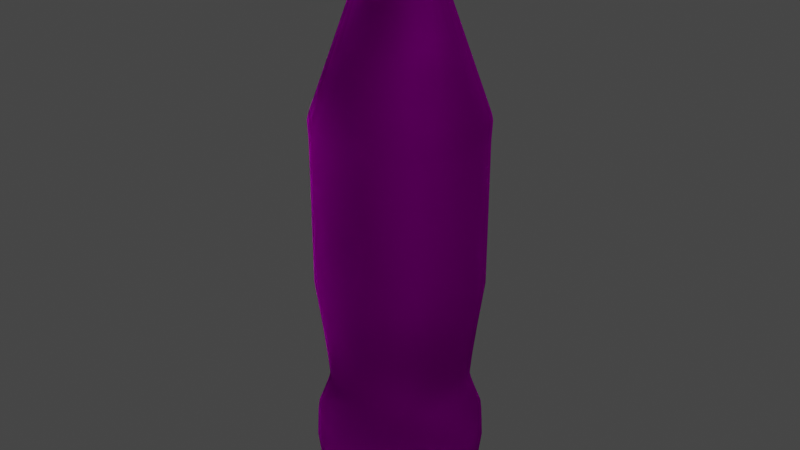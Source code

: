 # Source: Sprite.blend  (saved by Blender 3.5.10; exported with 4.5.12 LTS)
import bpy
from mathutils import Matrix  # noqa: F401  (used for matrix-valued properties, if any)

bpy.ops.wm.read_factory_settings(use_empty=True)
scene = bpy.context.scene
scene.name = 'Scene'

# ---- collections
col_collection = bpy.data.collections.new('Collection'); scene.collection.children.link(col_collection)

# ---- images (referenced by path relative to the original .blend; pixels are not part of the script)
import os
ASSET_DIR = os.environ.get("B2B_ASSET_DIR", "")  # directory of the original .blend (textures are referenced by path, not embedded)
HERE = os.path.dirname(os.path.abspath(__file__))  # packed textures are extracted next to this script under _unpacked/

def load_image(name, relpath, width, height, colorspace="sRGB"):
    """Load a texture the original file referenced (path relative to the .blend, or extracted next to this script)."""
    p = next((c for c in (os.path.join(HERE, relpath), os.path.join(ASSET_DIR, relpath)) if relpath and os.path.exists(c)), "")
    if p:
        img = bpy.data.images.load(p, check_existing=True)
        img.name = name
    else:  # same state as the original file: an image datablock whose file is absent (Cycles renders it pink)
        img = bpy.data.images.new(name, width, height)
        img.source = "FILE"
        img.filepath = "//" + (relpath or name)
    img.colorspace_settings.name = colorspace
    return img
img_spritelabel_jpg = load_image('Spritelabel.jpg', 'Spritelabel.jpg', 1024, 1024, 'sRGB')

# ---- materials (node trees are filled in below, after node groups)
mat_plastic = bpy.data.materials.new('Plastic')
mat_plastic.use_backface_culling = True
mat_plastic.use_transparent_shadow = False
mat_plastic.diffuse_color = (0.0277, 0.8, 0.0, 1.0)
mat_lid = bpy.data.materials.new('Lid')
mat_lid.use_transparent_shadow = False
mat_lid.diffuse_color = (0.007895, 0.1845, 0.0, 1.0)

# ---- material node trees
mat_plastic.use_nodes = True; mat_plastic.node_tree.nodes.clear()
_N = mat_plastic.node_tree.nodes; _L = mat_plastic.node_tree.links
n0 = _N.new('ShaderNodeOutputMaterial'); n0.name = 'Material Output'; n0.location = (346, 439)
n1 = _N.new('ShaderNodeBsdfGlass'); n1.name = 'Glass BSDF'; n1.location = (136, 446)
n1.distribution = 'BECKMANN'
n1.inputs[1].default_value = 1.0
n1.inputs[2].default_value = 1.45
n2 = _N.new('ShaderNodeTexImage'); n2.name = 'Image Texture'; n2.location = (-154, 426)
n2.image = img_spritelabel_jpg
_L.new(n1.outputs[0], n0.inputs[0])
_L.new(n2.outputs[0], n1.inputs[0])
n0.is_active_output = True

# ---- world
world_world = bpy.data.worlds.new('World'); scene.world = world_world
world_world.use_nodes = True; world_world.node_tree.nodes.clear()
_N = world_world.node_tree.nodes; _L = world_world.node_tree.links
n0 = _N.new('ShaderNodeOutputWorld'); n0.name = 'World Output'; n0.location = (300, 300)
n1 = _N.new('ShaderNodeBackground'); n1.name = 'Background'; n1.location = (10, 300)
n1.inputs[0].default_value = (0.05088, 0.05088, 0.05088, 1.0)
_L.new(n1.outputs[0], n0.inputs[0])
n0.is_active_output = True
world_world.color = (0.05088, 0.05088, 0.05088)
world_world.use_sun_shadow = False
world_world.sun_shadow_jitter_overblur = 0.0

# ---- lights
light_sun = bpy.data.lights.new('Sun', 'POINT')
light_sun.transmission_factor = 0.0
light_sun.energy = 1000.0
light_sun.shadow_soft_size = 0.125
light_sun.shadow_maximum_resolution = 0.006
light_sun.use_absolute_resolution = True

# ---- meshes
me_cylinder = bpy.data.meshes.new('Cylinder')
me_cylinder.from_pydata([(0.03482, 0.5051, -0.4761), (0.03482, 0.5051, 0.426), (0.1334, 0.4954, -0.4761), (0.1334, 0.4954, 0.426), (0.2281, 0.4667, -0.4761), (0.2281, 0.4667, 0.426), (0.3155, 0.42, -0.4761), (0.3155, 0.42, 0.426), (0.392, 0.3572, -0.4761), (0.392, 0.3572, 0.426), (0.4548, 0.2806, -0.4761), (0.4548, 0.2806, 0.426), (0.5015, 0.1933, -0.4761), (0.5015, 0.1933, 0.426), (0.5303, 0.09855, -0.4761), (0.5303, 0.09855, 0.426), (0.54, 1.18e-08, -0.4761), (0.54, 1.18e-08, 0.426), (0.5303, -0.09855, -0.4761), (0.5303, -0.09855, 0.426), (0.5015, -0.1933, -0.4761), (0.5015, -0.1933, 0.426), (0.4548, -0.2806, -0.4761), (0.4548, -0.2806, 0.426), (0.392, -0.3572, -0.4761), (0.392, -0.3572, 0.426), (0.3155, -0.42, -0.4761), (0.3155, -0.42, 0.426), (0.2281, -0.4667, -0.4761), (0.2281, -0.4667, 0.426), (0.1334, -0.4954, -0.4761), (0.1334, -0.4954, 0.426), (0.03482, -0.5051, -0.4761), (0.03482, -0.5051, 0.426), (-0.06373, -0.4954, -0.4761), (-0.06373, -0.4954, 0.426), (-0.1585, -0.4667, -0.4761), (-0.1585, -0.4667, 0.426), (-0.2458, -0.42, -0.4761), (-0.2458, -0.42, 0.426), (-0.3224, -0.3572, -0.4761), (-0.3224, -0.3572, 0.426), (-0.3852, -0.2806, -0.4761), (-0.3852, -0.2806, 0.426), (-0.4319, -0.1933, -0.4761), (-0.4319, -0.1933, 0.426), (-0.4606, -0.09855, -0.4761), (-0.4606, -0.09855, 0.426), (-0.4703, 1.18e-08, -0.4761), (-0.4703, 1.18e-08, 0.426), (-0.4606, 0.09855, -0.4761), (-0.4606, 0.09855, 0.426), (-0.4319, 0.1933, -0.4761), (-0.4319, 0.1933, 0.426), (-0.3852, 0.2806, -0.4761), (-0.3852, 0.2806, 0.426), (-0.3224, 0.3572, -0.4761), (-0.3224, 0.3572, 0.426), (-0.2458, 0.42, -0.4761), (-0.2458, 0.42, 0.426), (-0.1585, 0.4667, -0.4761), (-0.1585, 0.4667, 0.426), (-0.06373, 0.4954, -0.4761), (-0.06373, 0.4954, 0.426), (0.1345, 0.5012, 0.5434), (0.03482, 0.511, 0.5434), (0.2304, 0.4721, 0.5434), (0.3187, 0.4249, 0.5434), (0.3962, 0.3613, 0.5434), (0.4597, 0.2839, 0.5434), (0.5069, 0.1956, 0.5434), (0.536, 0.09969, 0.5434), (0.5458, 1.195e-08, 0.5434), (0.536, -0.09969, 0.5434), (0.5069, -0.1956, 0.5434), (0.4597, -0.2839, 0.5434), (0.3962, -0.3613, 0.5434), (0.3187, -0.4249, 0.5434), (0.2304, -0.4721, 0.5434), (0.1345, -0.5012, 0.5434), (0.03482, -0.511, 0.5434), (-0.06488, -0.5012, 0.5434), (-0.1607, -0.4721, 0.5434), (-0.2491, -0.4249, 0.5434), (-0.3265, -0.3613, 0.5434), (-0.3901, -0.2839, 0.5434), (-0.4373, -0.1956, 0.5434), (-0.4664, -0.09969, 0.5434), (-0.4762, 1.195e-08, 0.5434), (-0.4664, 0.09969, 0.5434), (-0.4373, 0.1956, 0.5434), (-0.3901, 0.2839, 0.5434), (-0.3265, 0.3613, 0.5434), (-0.2491, 0.4249, 0.5434), (-0.1607, 0.4721, 0.5434), (-0.06488, 0.5012, 0.5434), (0.07547, 0.2044, 1.39), (0.03482, 0.2084, 1.39), (0.1146, 0.1925, 1.39), (0.1506, 0.1733, 1.39), (0.1822, 0.1474, 1.39), (0.2081, 0.1158, 1.39), (0.2273, 0.07975, 1.39), (0.2392, 0.04066, 1.39), (0.2432, 4.874e-09, 1.39), (0.2392, -0.04066, 1.39), (0.2273, -0.07975, 1.39), (0.2081, -0.1158, 1.39), (0.1822, -0.1474, 1.39), (0.1506, -0.1733, 1.39), (0.1146, -0.1925, 1.39), (0.07547, -0.2044, 1.39), (0.03482, -0.2084, 1.39), (-0.00584, -0.2044, 1.39), (-0.04493, -0.1925, 1.39), (-0.08096, -0.1733, 1.39), (-0.1125, -0.1474, 1.39), (-0.1385, -0.1158, 1.39), (-0.1577, -0.07975, 1.39), (-0.1696, -0.04066, 1.39), (-0.1736, 4.874e-09, 1.39), (-0.1696, 0.04066, 1.39), (-0.1577, 0.07975, 1.39), (-0.1385, 0.1158, 1.39), (-0.1125, 0.1474, 1.39), (-0.08096, 0.1733, 1.39), (-0.04493, 0.1925, 1.39), (-0.00584, 0.2044, 1.39), (0.08488, 0.2517, 1.39), (0.03482, 0.2566, 1.39), (0.133, 0.2371, 1.39), (0.1774, 0.2134, 1.39), (0.2163, 0.1814, 1.39), (0.2482, 0.1426, 1.39), (0.2719, 0.0982, 1.39), (0.2865, 0.05006, 1.39), (0.2914, 6.541e-09, 1.39), (0.2865, -0.05006, 1.39), (0.2719, -0.0982, 1.39), (0.2482, -0.1426, 1.39), (0.2163, -0.1814, 1.39), (0.1774, -0.2134, 1.39), (0.133, -0.2371, 1.39), (0.08488, -0.2517, 1.39), (0.03482, -0.2566, 1.39), (-0.01525, -0.2517, 1.39), (-0.06338, -0.2371, 1.39), (-0.1077, -0.2134, 1.39), (-0.1466, -0.1814, 1.39), (-0.1785, -0.1426, 1.39), (-0.2023, -0.0982, 1.39), (-0.2169, -0.05006, 1.39), (-0.2218, 6.541e-09, 1.39), (-0.2169, 0.05006, 1.39), (-0.2023, 0.0982, 1.39), (-0.1785, 0.1426, 1.39), (-0.1466, 0.1814, 1.39), (-0.1077, 0.2134, 1.39), (-0.06338, 0.2371, 1.39), (-0.01525, 0.2517, 1.39), (0.07282, 0.1911, 1.427), (0.03482, 0.1948, 1.427), (0.1094, 0.18, 1.427), (0.1431, 0.162, 1.427), (0.1726, 0.1378, 1.427), (0.1968, 0.1082, 1.427), (0.2148, 0.07456, 1.427), (0.2259, 0.03801, 1.427), (0.2296, 6.541e-09, 1.427), (0.2259, -0.03801, 1.427), (0.2148, -0.07456, 1.427), (0.1968, -0.1082, 1.427), (0.1726, -0.1378, 1.427), (0.1431, -0.162, 1.427), (0.1094, -0.18, 1.427), (0.07282, -0.1911, 1.427), (0.03482, -0.1948, 1.427), (-0.003193, -0.1911, 1.427), (-0.03974, -0.18, 1.427), (-0.07342, -0.162, 1.427), (-0.1029, -0.1378, 1.427), (-0.1272, -0.1082, 1.427), (-0.1452, -0.07456, 1.427), (-0.1563, -0.03801, 1.427), (-0.16, 6.541e-09, 1.427), (-0.1563, 0.03801, 1.427), (-0.1452, 0.07456, 1.427), (-0.1272, 0.1082, 1.427), (-0.1029, 0.1378, 1.427), (-0.07342, 0.162, 1.427), (-0.03974, 0.18, 1.427), (-0.003193, 0.1911, 1.427), (0.08488, 0.2517, 1.427), (0.03482, 0.2566, 1.427), (0.133, 0.2371, 1.427), (0.1774, 0.2134, 1.427), (0.2163, 0.1814, 1.427), (0.2482, 0.1426, 1.427), (0.2719, 0.0982, 1.427), (0.2865, 0.05006, 1.427), (0.2914, 6.541e-09, 1.427), (0.2865, -0.05006, 1.427), (0.2719, -0.0982, 1.427), (0.2482, -0.1426, 1.427), (0.2163, -0.1814, 1.427), (0.1774, -0.2134, 1.427), (0.133, -0.2371, 1.427), (0.08488, -0.2517, 1.427), (0.03482, -0.2566, 1.427), (-0.01525, -0.2517, 1.427), (-0.06338, -0.2371, 1.427), (-0.1077, -0.2134, 1.427), (-0.1466, -0.1814, 1.427), (-0.1785, -0.1426, 1.427), (-0.2023, -0.0982, 1.427), (-0.2169, -0.05006, 1.427), (-0.2218, 6.541e-09, 1.427), (-0.2169, 0.05006, 1.427), (-0.2023, 0.0982, 1.427), (-0.1785, 0.1426, 1.427), (-0.1466, 0.1814, 1.427), (-0.1077, 0.2134, 1.427), (-0.06338, 0.2371, 1.427), (-0.01525, 0.2517, 1.427), (0.07282, 0.1911, 1.451), (0.03482, 0.1948, 1.451), (0.1094, 0.18, 1.451), (0.1431, 0.162, 1.451), (0.1726, 0.1378, 1.451), (0.1968, 0.1082, 1.451), (0.2148, 0.07456, 1.451), (0.2259, 0.03801, 1.451), (0.2296, 6.541e-09, 1.451), (0.2259, -0.03801, 1.451), (0.2148, -0.07456, 1.451), (0.1968, -0.1082, 1.451), (0.1726, -0.1378, 1.451), (0.1431, -0.162, 1.451), (0.1094, -0.18, 1.451), (0.07282, -0.1911, 1.451), (0.03482, -0.1948, 1.451), (-0.003193, -0.1911, 1.451), (-0.03974, -0.18, 1.451), (-0.07342, -0.162, 1.451), (-0.1029, -0.1378, 1.451), (-0.1272, -0.1082, 1.451), (-0.1452, -0.07456, 1.451), (-0.1563, -0.03801, 1.451), (-0.16, 6.541e-09, 1.451), (-0.1563, 0.03801, 1.451), (-0.1452, 0.07456, 1.451), (-0.1272, 0.1082, 1.451), (-0.1029, 0.1378, 1.451), (-0.07342, 0.162, 1.451), (-0.03974, 0.18, 1.451), (-0.003193, 0.1911, 1.451), (0.08041, 0.2292, 1.451), (0.03482, 0.2337, 1.451), (0.1242, 0.2159, 1.451), (0.1646, 0.1943, 1.451), (0.2001, 0.1652, 1.451), (0.2291, 0.1298, 1.451), (0.2507, 0.08943, 1.451), (0.264, 0.04559, 1.451), (0.2685, 8.124e-09, 1.451), (0.264, -0.04559, 1.451), (0.2507, -0.08943, 1.451), (0.2291, -0.1298, 1.451), (0.2001, -0.1652, 1.451), (0.1646, -0.1943, 1.451), (0.1242, -0.2159, 1.451), (0.08041, -0.2292, 1.451), (0.03482, -0.2337, 1.451), (-0.01078, -0.2292, 1.451), (-0.05461, -0.2159, 1.451), (-0.09502, -0.1943, 1.451), (-0.1304, -0.1652, 1.451), (-0.1595, -0.1298, 1.451), (-0.1811, -0.08943, 1.451), (-0.1944, -0.04559, 1.451), (-0.1989, 8.124e-09, 1.451), (-0.1944, 0.04559, 1.451), (-0.1811, 0.08943, 1.451), (-0.1595, 0.1298, 1.451), (-0.1304, 0.1652, 1.451), (-0.09502, 0.1943, 1.451), (-0.05461, 0.2159, 1.451), (-0.01078, 0.2292, 1.451), (0.08041, 0.2292, 1.688), (0.03482, 0.2337, 1.688), (0.1242, 0.2159, 1.688), (0.1646, 0.1943, 1.688), (0.2001, 0.1652, 1.688), (0.2291, 0.1298, 1.688), (0.2507, 0.08943, 1.688), (0.264, 0.04559, 1.688), (0.2685, 8.124e-09, 1.688), (0.264, -0.04559, 1.688), (0.2507, -0.08943, 1.688), (0.2291, -0.1298, 1.688), (0.2001, -0.1652, 1.688), (0.1646, -0.1943, 1.688), (0.1242, -0.2159, 1.688), (0.08041, -0.2292, 1.688), (0.03482, -0.2337, 1.688), (-0.01078, -0.2292, 1.688), (-0.05461, -0.2159, 1.688), (-0.09502, -0.1943, 1.688), (-0.1304, -0.1652, 1.688), (-0.1595, -0.1298, 1.688), (-0.1811, -0.08943, 1.688), (-0.1944, -0.04559, 1.688), (-0.1989, 8.124e-09, 1.688), (-0.1944, 0.04559, 1.688), (-0.1811, 0.08943, 1.688), (-0.1595, 0.1298, 1.688), (-0.1304, 0.1652, 1.688), (-0.09502, 0.1943, 1.688), (-0.05461, 0.2159, 1.688), (-0.01078, 0.2292, 1.688), (0.07819, 0.218, 1.704), (0.03482, 0.2223, 1.704), (0.1199, 0.2054, 1.704), (0.1583, 0.1848, 1.704), (0.192, 0.1572, 1.704), (0.2197, 0.1235, 1.704), (0.2402, 0.08507, 1.704), (0.2529, 0.04337, 1.704), (0.2571, 7.615e-09, 1.704), (0.2529, -0.04337, 1.704), (0.2402, -0.08507, 1.704), (0.2197, -0.1235, 1.704), (0.192, -0.1572, 1.704), (0.1583, -0.1848, 1.704), (0.1199, -0.2054, 1.704), (0.07819, -0.218, 1.704), (0.03482, -0.2223, 1.704), (-0.008555, -0.218, 1.704), (-0.05026, -0.2054, 1.704), (-0.08869, -0.1848, 1.704), (-0.1224, -0.1572, 1.704), (-0.15, -0.1235, 1.704), (-0.1706, -0.08507, 1.704), (-0.1832, -0.04337, 1.704), (-0.1875, 7.615e-09, 1.704), (-0.1832, 0.04337, 1.704), (-0.1706, 0.08507, 1.704), (-0.15, 0.1235, 1.704), (-0.1224, 0.1572, 1.704), (-0.08869, 0.1848, 1.704), (-0.05026, 0.2054, 1.704), (-0.008555, 0.218, 1.704), (0.03482, 0.4664, -0.7699), (0.1258, 0.4574, -0.7699), (0.2133, 0.4309, -0.7699), (0.2939, 0.3878, -0.7699), (0.3646, 0.3298, -0.7699), (0.4226, 0.2591, -0.7699), (0.4657, 0.1785, -0.7699), (0.4922, 0.09099, -0.7699), (0.5012, 1.075e-08, -0.7699), (0.4922, -0.09099, -0.7699), (0.4657, -0.1785, -0.7699), (0.4226, -0.2591, -0.7699), (0.3646, -0.3298, -0.7699), (0.2939, -0.3878, -0.7699), (0.2133, -0.4309, -0.7699), (0.1258, -0.4574, -0.7699), (0.03482, -0.4664, -0.7699), (-0.05617, -0.4574, -0.7699), (-0.1437, -0.4309, -0.7699), (-0.2243, -0.3878, -0.7699), (-0.295, -0.3298, -0.7699), (-0.353, -0.2591, -0.7699), (-0.3961, -0.1785, -0.7699), (-0.4226, -0.09099, -0.7699), (-0.4316, 1.075e-08, -0.7699), (-0.4226, 0.09099, -0.7699), (-0.3961, 0.1785, -0.7699), (-0.353, 0.2591, -0.7699), (-0.295, 0.3298, -0.7699), (-0.2243, 0.3878, -0.7699), (-0.1437, 0.4309, -0.7699), (-0.05617, 0.4574, -0.7699), (0.03482, 0.4411, -0.9867), (0.1209, 0.4326, -0.9867), (0.2036, 0.4075, -0.9867), (0.2799, 0.3667, -0.9867), (0.3467, 0.3119, -0.9867), (0.4015, 0.245, -0.9867), (0.4423, 0.1688, -0.9867), (0.4674, 0.08605, -0.9867), (0.4759, 1.032e-08, -0.9867), (0.4674, -0.08605, -0.9867), (0.4423, -0.1688, -0.9867), (0.4015, -0.245, -0.9867), (0.3467, -0.3119, -0.9867), (0.2799, -0.3667, -0.9867), (0.2036, -0.4075, -0.9867), (0.1209, -0.4326, -0.9867), (0.03482, -0.4411, -0.9867), (-0.05123, -0.4326, -0.9867), (-0.134, -0.4075, -0.9867), (-0.2102, -0.3667, -0.9867), (-0.2771, -0.3119, -0.9867), (-0.3319, -0.245, -0.9867), (-0.3727, -0.1688, -0.9867), (-0.3978, -0.08605, -0.9867), (-0.4062, 1.032e-08, -0.9867), (-0.3978, 0.08605, -0.9867), (-0.3727, 0.1688, -0.9867), (-0.3319, 0.245, -0.9867), (-0.2771, 0.3119, -0.9867), (-0.2102, 0.3667, -0.9867), (-0.134, 0.4075, -0.9867), (-0.05123, 0.4326, -0.9867), (0.03482, 0.4282, -1.14), (0.1184, 0.42, -1.14), (0.1987, 0.3956, -1.14), (0.2727, 0.356, -1.14), (0.3376, 0.3028, -1.14), (0.3909, 0.2379, -1.14), (0.4304, 0.1639, -1.14), (0.4548, 0.08354, -1.14), (0.463, 1.013e-08, -1.14), (0.4548, -0.08354, -1.14), (0.4304, -0.1639, -1.14), (0.3909, -0.2379, -1.14), (0.3376, -0.3028, -1.14), (0.2727, -0.356, -1.14), (0.1987, -0.3956, -1.14), (0.1184, -0.42, -1.14), (0.03482, -0.4282, -1.14), (-0.04872, -0.42, -1.14), (-0.1291, -0.3956, -1.14), (-0.2031, -0.356, -1.14), (-0.268, -0.3028, -1.14), (-0.3212, -0.2379, -1.14), (-0.3608, -0.1639, -1.14), (-0.3852, -0.08354, -1.14), (-0.3934, 1.013e-08, -1.14), (-0.3852, 0.08354, -1.14), (-0.3608, 0.1639, -1.14), (-0.3212, 0.2379, -1.14), (-0.268, 0.3028, -1.14), (-0.2031, 0.356, -1.14), (-0.1291, 0.3956, -1.14), (-0.04872, 0.42, -1.14), (0.03482, 0.4441, -1.209), (0.1215, 0.4356, -1.209), (0.2048, 0.4103, -1.209), (0.2816, 0.3693, -1.209), (0.3489, 0.3141, -1.209), (0.4041, 0.2467, -1.209), (0.4451, 0.17, -1.209), (0.4704, 0.08665, -1.209), (0.479, 1.043e-08, -1.209), (0.4704, -0.08665, -1.209), (0.4451, -0.17, -1.209), (0.4041, -0.2467, -1.209), (0.3489, -0.3141, -1.209), (0.2816, -0.3693, -1.209), (0.2048, -0.4103, -1.209), (0.1215, -0.4356, -1.209), (0.03482, -0.4441, -1.209), (-0.05183, -0.4356, -1.209), (-0.1351, -0.4103, -1.209), (-0.2119, -0.3693, -1.209), (-0.2792, -0.3141, -1.209), (-0.3345, -0.2467, -1.209), (-0.3755, -0.17, -1.209), (-0.4008, -0.08665, -1.209), (-0.4093, 1.043e-08, -1.209), (-0.4008, 0.08665, -1.209), (-0.3755, 0.17, -1.209), (-0.3345, 0.2467, -1.209), (-0.2792, 0.3141, -1.209), (-0.2119, 0.3693, -1.209), (-0.1351, 0.4103, -1.209), (-0.05183, 0.4356, -1.209), (0.03482, 0.4735, -1.293), (0.1272, 0.4644, -1.293), (0.216, 0.4375, -1.293), (0.2979, 0.3937, -1.293), (0.3696, 0.3348, -1.293), (0.4285, 0.2631, -1.293), (0.4723, 0.1812, -1.293), (0.4992, 0.09238, -1.293), (0.5083, 1.186e-08, -1.293), (0.4992, -0.09238, -1.293), (0.4723, -0.1812, -1.293), (0.4285, -0.2631, -1.293), (0.3696, -0.3348, -1.293), (0.2979, -0.3937, -1.293), (0.216, -0.4375, -1.293), (0.1272, -0.4644, -1.293), (0.03482, -0.4735, -1.293), (-0.05756, -0.4644, -1.293), (-0.1464, -0.4375, -1.293), (-0.2283, -0.3937, -1.293), (-0.3, -0.3348, -1.293), (-0.3589, -0.2631, -1.293), (-0.4027, -0.1812, -1.293), (-0.4296, -0.09238, -1.293), (-0.4387, 1.186e-08, -1.293), (-0.4296, 0.09238, -1.293), (-0.4027, 0.1812, -1.293), (-0.3589, 0.2631, -1.293), (-0.3, 0.3348, -1.293), (-0.2283, 0.3937, -1.293), (-0.1464, 0.4375, -1.293), (-0.05756, 0.4644, -1.293), (0.03482, 0.5104, -1.387), (0.1344, 0.5006, -1.387), (0.2302, 0.4716, -1.387), (0.3184, 0.4244, -1.387), (0.3958, 0.3609, -1.387), (0.4592, 0.2836, -1.387), (0.5064, 0.1953, -1.387), (0.5355, 0.09958, -1.387), (0.5453, 1.272e-08, -1.387), (0.5355, -0.09958, -1.387), (0.5064, -0.1953, -1.387), (0.4592, -0.2836, -1.387), (0.3958, -0.3609, -1.387), (0.3184, -0.4244, -1.387), (0.2302, -0.4716, -1.387), (0.1344, -0.5006, -1.387), (0.03482, -0.5104, -1.387), (-0.06477, -0.5006, -1.387), (-0.1605, -0.4716, -1.387), (-0.2488, -0.4244, -1.387), (-0.3261, -0.3609, -1.387), (-0.3896, -0.2836, -1.387), (-0.4368, -0.1953, -1.387), (-0.4658, -0.09958, -1.387), (-0.4756, 1.272e-08, -1.387), (-0.4658, 0.09958, -1.387), (-0.4368, 0.1953, -1.387), (-0.3896, 0.2836, -1.387), (-0.3261, 0.3609, -1.387), (-0.2488, 0.4244, -1.387), (-0.1605, 0.4716, -1.387), (-0.06477, 0.5006, -1.387), (0.03482, 0.5197, -1.574), (0.1362, 0.5097, -1.574), (0.2337, 0.4801, -1.574), (0.3235, 0.4321, -1.574), (0.4023, 0.3675, -1.574), (0.4669, 0.2887, -1.574), (0.5149, 0.1989, -1.574), (0.5445, 0.1014, -1.574), (0.5545, 1.308e-08, -1.574), (0.5445, -0.1014, -1.574), (0.5149, -0.1989, -1.574), (0.4669, -0.2887, -1.574), (0.4023, -0.3675, -1.574), (0.3235, -0.4321, -1.574), (0.2337, -0.4801, -1.574), (0.1362, -0.5097, -1.574), (0.03482, -0.5197, -1.574), (-0.06657, -0.5097, -1.574), (-0.1641, -0.4801, -1.574), (-0.2539, -0.4321, -1.574), (-0.3326, -0.3675, -1.574), (-0.3973, -0.2887, -1.574), (-0.4453, -0.1989, -1.574), (-0.4749, -0.1014, -1.574), (-0.4849, 1.308e-08, -1.574), (-0.4749, 0.1014, -1.574), (-0.4453, 0.1989, -1.574), (-0.3973, 0.2887, -1.574), (-0.3326, 0.3675, -1.574), (-0.2539, 0.4321, -1.574), (-0.1641, 0.4801, -1.574), (-0.06657, 0.5097, -1.574), (0.03482, 0.5129, -1.612), (0.1349, 0.503, -1.612), (0.2234, 0.4552, -1.798), (0.3086, 0.4097, -1.798), (0.3832, 0.3484, -1.798), (0.4445, 0.2737, -1.798), (0.49, 0.1886, -1.798), (0.5378, 0.1001, -1.612), (0.5477, 1.387e-08, -1.612), (0.5378, -0.1001, -1.612), (0.49, -0.1886, -1.798), (0.4445, -0.2737, -1.798), (0.3832, -0.3484, -1.798), (0.3086, -0.4097, -1.798), (0.2234, -0.4552, -1.798), (0.1349, -0.503, -1.612), (0.03482, -0.5129, -1.612), (-0.06524, -0.503, -1.612), (-0.1537, -0.4552, -1.798), (-0.2389, -0.4097, -1.798), (-0.3136, -0.3484, -1.798), (-0.3749, -0.2737, -1.798), (-0.4204, -0.1886, -1.798), (-0.4682, -0.1001, -1.612), (-0.4781, 1.387e-08, -1.612), (-0.4682, 0.1001, -1.612), (-0.4204, 0.1886, -1.798), (-0.3749, 0.2737, -1.798), (-0.3136, 0.3484, -1.798), (-0.2389, 0.4097, -1.798), (-0.1537, 0.4552, -1.798), (-0.06524, 0.503, -1.612), (0.03482, 0.3027, -1.873), (0.09388, 0.2969, -1.873), (0.2119, 0.4275, -1.88), (0.2919, 0.3847, -1.88), (0.362, 0.3272, -1.88), (0.4195, 0.2571, -1.88), (0.4623, 0.1771, -1.88), (0.3317, 0.05906, -1.873), (0.3376, 8.045e-09, -1.873), (0.3317, -0.05906, -1.873), (0.4623, -0.1771, -1.88), (0.4195, -0.2571, -1.88), (0.362, -0.3272, -1.88), (0.2919, -0.3847, -1.88), (0.2119, -0.4275, -1.88), (0.09388, -0.2969, -1.873), (0.03482, -0.3027, -1.873), (-0.02425, -0.2969, -1.873), (-0.1423, -0.4275, -1.88), (-0.2223, -0.3847, -1.88), (-0.2924, -0.3272, -1.88), (-0.3499, -0.2571, -1.88), (-0.3927, -0.1771, -1.88), (-0.2621, -0.05906, -1.873), (-0.2679, 8.045e-09, -1.873), (-0.2621, 0.05906, -1.873), (-0.3927, 0.1771, -1.88), (-0.3499, 0.2571, -1.88), (-0.2924, 0.3272, -1.88), (-0.2223, 0.3847, -1.88), (-0.1423, 0.4275, -1.88), (-0.02425, 0.2969, -1.873), (0.03482, 0.08397, -1.919), (0.04419, 0.08305, -1.919), (0.0532, 0.08032, -1.919), (0.06151, 0.07588, -1.919), (0.06879, 0.0699, -1.919), (0.07477, 0.06262, -1.919), (0.07921, 0.05431, -1.919), (0.08194, 0.0453, -1.919), (0.08287, 0.03592, -1.919), (0.08194, 0.02655, -1.919), (0.07921, 0.01753, -1.919), (0.07477, 0.009227, -1.919), (0.06879, 0.001946, -1.919), (0.06151, -0.00403, -1.919), (0.0532, -0.00847, -1.919), (0.04419, -0.0112, -1.919), (0.03482, -0.01213, -1.919), (0.02544, -0.0112, -1.919), (0.01643, -0.00847, -1.919), (0.008119, -0.00403, -1.919), (0.000838, 0.001946, -1.919), (-0.005138, 0.009227, -1.919), (-0.009578, 0.01753, -1.919), (-0.01231, 0.02655, -1.919), (-0.01324, 0.03592, -1.919), (-0.01231, 0.0453, -1.919), (-0.009578, 0.05431, -1.919), (-0.005138, 0.06262, -1.919), (0.000838, 0.0699, -1.919), (0.008119, 0.07588, -1.919), (0.01643, 0.08032, -1.919), (0.02544, 0.08305, -1.919), (0.03482, 0.2388, -1.903), (0.0814, 0.2342, -1.903), (0.1769, 0.3429, -1.955), (0.241, 0.3086, -1.955), (0.2973, 0.2625, -1.955), (0.3435, 0.2062, -1.955), (0.3778, 0.1421, -1.955), (0.269, 0.04658, -1.903), (0.2736, 7.99e-09, -1.903), (0.269, -0.04658, -1.903), (0.3778, -0.1421, -1.955), (0.3435, -0.2062, -1.955), (0.2973, -0.2625, -1.955), (0.241, -0.3086, -1.955), (0.1769, -0.3429, -1.955), (0.0814, -0.2342, -1.903), (0.03482, -0.2388, -1.903), (-0.01177, -0.2342, -1.903), (-0.1072, -0.3429, -1.955), (-0.1714, -0.3086, -1.955), (-0.2277, -0.2625, -1.955), (-0.2738, -0.2062, -1.955), (-0.3081, -0.1421, -1.955), (-0.1994, -0.04658, -1.903), (-0.204, 7.99e-09, -1.903), (-0.1994, 0.04658, -1.903), (-0.3081, 0.1421, -1.955), (-0.2738, 0.2062, -1.955), (-0.2277, 0.2625, -1.955), (-0.1714, 0.3086, -1.955), (-0.1072, 0.3429, -1.955), (-0.01177, 0.2342, -1.903), (0.1246, 0.2168, -1.956), (0.1652, 0.1951, -1.956), (0.2008, 0.1659, -1.956), (0.2299, 0.1304, -1.956), (0.2516, 0.08981, -1.956), (0.2516, -0.08981, -1.956), (0.2299, -0.1304, -1.956), (0.2008, -0.1659, -1.956), (0.1652, -0.1951, -1.956), (0.1246, -0.2168, -1.956), (-0.055, -0.2168, -1.956), (-0.09557, -0.1951, -1.956), (-0.1311, -0.1659, -1.956), (-0.1603, -0.1304, -1.956), (-0.182, -0.08981, -1.956), (-0.182, 0.08981, -1.956), (-0.1603, 0.1304, -1.956), (-0.1311, 0.1659, -1.956), (-0.09557, 0.1951, -1.956), (-0.055, 0.2168, -1.956), (0.2177, -0.4415, -1.843), (0.3002, -0.3972, -1.839), (0.1229, 0.4428, -1.752), (0.03482, 0.4078, -1.756), (-0.303, 0.3378, -1.839), (-0.3624, 0.2654, -1.839), (0.1229, -0.4428, -1.752), (0.2177, 0.4415, -1.843), (-0.2306, 0.3972, -1.839), (0.03482, -0.4078, -1.756), (0.3002, 0.3972, -1.839), (-0.1481, 0.4415, -1.843), (-0.05326, -0.4428, -1.752), (0.3726, 0.3378, -1.839), (-0.05326, 0.4428, -1.752), (-0.1481, -0.4415, -1.843), (0.432, 0.2654, -1.839), (-0.2306, -0.3972, -1.839), (0.4764, 0.1829, -1.843), (-0.303, -0.3378, -1.839), (0.4776, 0.08807, -1.752), (-0.3624, -0.2654, -1.839), (0.4426, 1.096e-08, -1.756), (-0.4067, -0.1829, -1.843), (0.4776, -0.08807, -1.752), (-0.4079, -0.08807, -1.752), (0.4764, -0.1829, -1.843), (-0.373, 1.096e-08, -1.756), (0.432, -0.2654, -1.839), (-0.4079, 0.08807, -1.752), (0.3726, -0.3378, -1.839), (-0.4067, 0.1829, -1.843)], [], [(0, 1, 3, 2), (2, 3, 5, 4), (4, 5, 7, 6), (6, 7, 9, 8), (8, 9, 11, 10), (10, 11, 13, 12), (12, 13, 15, 14), (14, 15, 17, 16), (16, 17, 19, 18), (18, 19, 21, 20), (20, 21, 23, 22), (22, 23, 25, 24), (24, 25, 27, 26), (26, 27, 29, 28), (28, 29, 31, 30), (30, 31, 33, 32), (32, 33, 35, 34), (34, 35, 37, 36), (36, 37, 39, 38), (38, 39, 41, 40), (40, 41, 43, 42), (42, 43, 45, 44), (44, 45, 47, 46), (46, 47, 49, 48), (48, 49, 51, 50), (50, 51, 53, 52), (52, 53, 55, 54), (54, 55, 57, 56), (56, 57, 59, 58), (58, 59, 61, 60), (21, 19, 73, 74), (60, 61, 63, 62), (62, 63, 1, 0), (12, 14, 359, 358), (91, 90, 122, 123), (39, 37, 82, 83), (57, 55, 91, 92), (13, 11, 69, 70), (31, 29, 78, 79), (49, 47, 87, 88), (5, 3, 64, 66), (23, 21, 74, 75), (41, 39, 83, 84), (59, 57, 92, 93), (15, 13, 70, 71), (33, 31, 79, 80), (51, 49, 88, 89), (7, 5, 66, 67), (25, 23, 75, 76), (43, 41, 84, 85), (61, 59, 93, 94), (17, 15, 71, 72), (35, 33, 80, 81), (53, 51, 89, 90), (9, 7, 67, 68), (27, 25, 76, 77), (45, 43, 85, 86), (63, 61, 94, 95), (19, 17, 72, 73), (37, 35, 81, 82), (55, 53, 90, 91), (11, 9, 68, 69), (29, 27, 77, 78), (47, 45, 86, 87), (3, 1, 65, 64), (1, 63, 95, 65), (126, 125, 157, 158), (78, 77, 109, 110), (64, 65, 97, 96), (92, 91, 123, 124), (79, 78, 110, 111), (66, 64, 96, 98), (93, 92, 124, 125), (80, 79, 111, 112), (67, 66, 98, 99), (94, 93, 125, 126), (81, 80, 112, 113), (68, 67, 99, 100), (95, 94, 126, 127), (82, 81, 113, 114), (69, 68, 100, 101), (65, 95, 127, 97), (83, 82, 114, 115), (70, 69, 101, 102), (84, 83, 115, 116), (71, 70, 102, 103), (85, 84, 116, 117), (72, 71, 103, 104), (86, 85, 117, 118), (73, 72, 104, 105), (87, 86, 118, 119), (74, 73, 105, 106), (88, 87, 119, 120), (75, 74, 106, 107), (89, 88, 120, 121), (76, 75, 107, 108), (90, 89, 121, 122), (77, 76, 108, 109), (148, 147, 211, 212), (113, 112, 144, 145), (100, 99, 131, 132), (127, 126, 158, 159), (114, 113, 145, 146), (101, 100, 132, 133), (97, 127, 159, 129), (115, 114, 146, 147), (102, 101, 133, 134), (116, 115, 147, 148), (103, 102, 134, 135), (117, 116, 148, 149), (104, 103, 135, 136), (118, 117, 149, 150), (105, 104, 136, 137), (119, 118, 150, 151), (106, 105, 137, 138), (120, 119, 151, 152), (107, 106, 138, 139), (121, 120, 152, 153), (108, 107, 139, 140), (122, 121, 153, 154), (109, 108, 140, 141), (123, 122, 154, 155), (110, 109, 141, 142), (96, 97, 129, 128), (124, 123, 155, 156), (111, 110, 142, 143), (98, 96, 128, 130), (125, 124, 156, 157), (112, 111, 143, 144), (99, 98, 130, 131), (172, 171, 235, 236), (135, 134, 198, 199), (149, 148, 212, 213), (136, 135, 199, 200), (150, 149, 213, 214), (137, 136, 200, 201), (151, 150, 214, 215), (138, 137, 201, 202), (152, 151, 215, 216), (139, 138, 202, 203), (153, 152, 216, 217), (140, 139, 203, 204), (154, 153, 217, 218), (141, 140, 204, 205), (155, 154, 218, 219), (142, 141, 205, 206), (128, 129, 193, 192), (156, 155, 219, 220), (143, 142, 206, 207), (130, 128, 192, 194), (157, 156, 220, 221), (144, 143, 207, 208), (131, 130, 194, 195), (158, 157, 221, 222), (145, 144, 208, 209), (132, 131, 195, 196), (159, 158, 222, 223), (146, 145, 209, 210), (133, 132, 196, 197), (129, 159, 223, 193), (147, 146, 210, 211), (134, 133, 197, 198), (161, 160, 192, 193), (160, 162, 194, 192), (162, 163, 195, 194), (163, 164, 196, 195), (164, 165, 197, 196), (165, 166, 198, 197), (166, 167, 199, 198), (167, 168, 200, 199), (168, 169, 201, 200), (169, 170, 202, 201), (170, 171, 203, 202), (171, 172, 204, 203), (172, 173, 205, 204), (173, 174, 206, 205), (174, 175, 207, 206), (175, 176, 208, 207), (176, 177, 209, 208), (177, 178, 210, 209), (178, 179, 211, 210), (179, 180, 212, 211), (180, 181, 213, 212), (181, 182, 214, 213), (182, 183, 215, 214), (183, 184, 216, 215), (184, 185, 217, 216), (185, 186, 218, 217), (186, 187, 219, 218), (187, 188, 220, 219), (188, 189, 221, 220), (189, 190, 222, 221), (190, 191, 223, 222), (191, 161, 193, 223), (239, 238, 270, 271), (186, 185, 249, 250), (173, 172, 236, 237), (187, 186, 250, 251), (174, 173, 237, 238), (160, 161, 225, 224), (188, 187, 251, 252), (175, 174, 238, 239), (162, 160, 224, 226), (189, 188, 252, 253), (176, 175, 239, 240), (163, 162, 226, 227), (190, 189, 253, 254), (177, 176, 240, 241), (164, 163, 227, 228), (191, 190, 254, 255), (178, 177, 241, 242), (165, 164, 228, 229), (161, 191, 255, 225), (179, 178, 242, 243), (166, 165, 229, 230), (180, 179, 243, 244), (167, 166, 230, 231), (181, 180, 244, 245), (168, 167, 231, 232), (182, 181, 245, 246), (169, 168, 232, 233), (183, 182, 246, 247), (170, 169, 233, 234), (184, 183, 247, 248), (171, 170, 234, 235), (185, 184, 248, 249), (274, 273, 305, 306), (226, 224, 256, 258), (253, 252, 284, 285), (240, 239, 271, 272), (227, 226, 258, 259), (254, 253, 285, 286), (241, 240, 272, 273), (228, 227, 259, 260), (255, 254, 286, 287), (242, 241, 273, 274), (229, 228, 260, 261), (225, 255, 287, 257), (243, 242, 274, 275), (230, 229, 261, 262), (244, 243, 275, 276), (231, 230, 262, 263), (245, 244, 276, 277), (232, 231, 263, 264), (246, 245, 277, 278), (233, 232, 264, 265), (247, 246, 278, 279), (234, 233, 265, 266), (248, 247, 279, 280), (235, 234, 266, 267), (249, 248, 280, 281), (236, 235, 267, 268), (250, 249, 281, 282), (237, 236, 268, 269), (251, 250, 282, 283), (238, 237, 269, 270), (224, 225, 257, 256), (252, 251, 283, 284), (309, 308, 340, 341), (261, 260, 292, 293), (257, 287, 319, 289), (275, 274, 306, 307), (262, 261, 293, 294), (276, 275, 307, 308), (263, 262, 294, 295), (277, 276, 308, 309), (264, 263, 295, 296), (278, 277, 309, 310), (265, 264, 296, 297), (279, 278, 310, 311), (266, 265, 297, 298), (280, 279, 311, 312), (267, 266, 298, 299), (281, 280, 312, 313), (268, 267, 299, 300), (282, 281, 313, 314), (269, 268, 300, 301), (283, 282, 314, 315), (270, 269, 301, 302), (256, 257, 289, 288), (284, 283, 315, 316), (271, 270, 302, 303), (258, 256, 288, 290), (285, 284, 316, 317), (272, 271, 303, 304), (259, 258, 290, 291), (286, 285, 317, 318), (273, 272, 304, 305), (260, 259, 291, 292), (287, 286, 318, 319), (320, 321, 351, 350, 349, 348, 347, 346, 345, 344, 343, 342, 341, 340, 339, 338, 337, 336, 335, 334, 333, 332, 331, 330, 329, 328, 327, 326, 325, 324, 323, 322), (296, 295, 327, 328), (310, 309, 341, 342), (297, 296, 328, 329), (311, 310, 342, 343), (298, 297, 329, 330), (312, 311, 343, 344), (299, 298, 330, 331), (313, 312, 344, 345), (300, 299, 331, 332), (314, 313, 345, 346), (301, 300, 332, 333), (315, 314, 346, 347), (302, 301, 333, 334), (288, 289, 321, 320), (316, 315, 347, 348), (303, 302, 334, 335), (290, 288, 320, 322), (317, 316, 348, 349), (304, 303, 335, 336), (291, 290, 322, 323), (318, 317, 349, 350), (305, 304, 336, 337), (292, 291, 323, 324), (319, 318, 350, 351), (306, 305, 337, 338), (293, 292, 324, 325), (289, 319, 351, 321), (307, 306, 338, 339), (294, 293, 325, 326), (308, 307, 339, 340), (295, 294, 326, 327), (355, 356, 388, 387), (30, 32, 368, 367), (48, 50, 377, 376), (4, 6, 355, 354), (22, 24, 364, 363), (40, 42, 373, 372), (58, 60, 382, 381), (14, 16, 360, 359), (32, 34, 369, 368), (50, 52, 378, 377), (6, 8, 356, 355), (24, 26, 365, 364), (42, 44, 374, 373), (60, 62, 383, 382), (16, 18, 361, 360), (34, 36, 370, 369), (52, 54, 379, 378), (8, 10, 357, 356), (26, 28, 366, 365), (44, 46, 375, 374), (0, 2, 353, 352), (62, 0, 352, 383), (18, 20, 362, 361), (36, 38, 371, 370), (54, 56, 380, 379), (10, 12, 358, 357), (28, 30, 367, 366), (46, 48, 376, 375), (2, 4, 354, 353), (20, 22, 363, 362), (38, 40, 372, 371), (56, 58, 381, 380), (390, 391, 423, 422), (382, 383, 415, 414), (369, 370, 402, 401), (356, 357, 389, 388), (383, 352, 384, 415), (370, 371, 403, 402), (357, 358, 390, 389), (371, 372, 404, 403), (358, 359, 391, 390), (372, 373, 405, 404), (359, 360, 392, 391), (373, 374, 406, 405), (360, 361, 393, 392), (374, 375, 407, 406), (361, 362, 394, 393), (375, 376, 408, 407), (362, 363, 395, 394), (376, 377, 409, 408), (363, 364, 396, 395), (377, 378, 410, 409), (364, 365, 397, 396), (378, 379, 411, 410), (365, 366, 398, 397), (352, 353, 385, 384), (379, 380, 412, 411), (366, 367, 399, 398), (353, 354, 386, 385), (380, 381, 413, 412), (367, 368, 400, 399), (354, 355, 387, 386), (381, 382, 414, 413), (368, 369, 401, 400), (425, 426, 458, 457), (404, 405, 437, 436), (391, 392, 424, 423), (405, 406, 438, 437), (392, 393, 425, 424), (406, 407, 439, 438), (393, 394, 426, 425), (407, 408, 440, 439), (394, 395, 427, 426), (408, 409, 441, 440), (395, 396, 428, 427), (409, 410, 442, 441), (396, 397, 429, 428), (410, 411, 443, 442), (397, 398, 430, 429), (384, 385, 417, 416), (411, 412, 444, 443), (398, 399, 431, 430), (385, 386, 418, 417), (412, 413, 445, 444), (399, 400, 432, 431), (386, 387, 419, 418), (413, 414, 446, 445), (400, 401, 433, 432), (387, 388, 420, 419), (414, 415, 447, 446), (401, 402, 434, 433), (388, 389, 421, 420), (415, 384, 416, 447), (402, 403, 435, 434), (389, 390, 422, 421), (403, 404, 436, 435), (460, 461, 493, 492), (439, 440, 472, 471), (426, 427, 459, 458), (440, 441, 473, 472), (427, 428, 460, 459), (441, 442, 474, 473), (428, 429, 461, 460), (442, 443, 475, 474), (429, 430, 462, 461), (416, 417, 449, 448), (443, 444, 476, 475), (430, 431, 463, 462), (417, 418, 450, 449), (444, 445, 477, 476), (431, 432, 464, 463), (418, 419, 451, 450), (445, 446, 478, 477), (432, 433, 465, 464), (419, 420, 452, 451), (446, 447, 479, 478), (433, 434, 466, 465), (420, 421, 453, 452), (447, 416, 448, 479), (434, 435, 467, 466), (421, 422, 454, 453), (435, 436, 468, 467), (422, 423, 455, 454), (436, 437, 469, 468), (423, 424, 456, 455), (437, 438, 470, 469), (424, 425, 457, 456), (438, 439, 471, 470), (495, 496, 528, 527), (474, 475, 507, 506), (461, 462, 494, 493), (448, 449, 481, 480), (475, 476, 508, 507), (462, 463, 495, 494), (449, 450, 482, 481), (476, 477, 509, 508), (463, 464, 496, 495), (450, 451, 483, 482), (477, 478, 510, 509), (464, 465, 497, 496), (451, 452, 484, 483), (478, 479, 511, 510), (465, 466, 498, 497), (452, 453, 485, 484), (479, 448, 480, 511), (466, 467, 499, 498), (453, 454, 486, 485), (467, 468, 500, 499), (454, 455, 487, 486), (468, 469, 501, 500), (455, 456, 488, 487), (469, 470, 502, 501), (456, 457, 489, 488), (470, 471, 503, 502), (457, 458, 490, 489), (471, 472, 504, 503), (458, 459, 491, 490), (472, 473, 505, 504), (459, 460, 492, 491), (473, 474, 506, 505), (519, 520, 552, 551), (482, 483, 515, 514), (509, 510, 542, 541), (496, 497, 529, 528), (483, 484, 516, 515), (510, 511, 543, 542), (497, 498, 530, 529), (484, 485, 517, 516), (511, 480, 512, 543), (498, 499, 531, 530), (485, 486, 518, 517), (499, 500, 532, 531), (486, 487, 519, 518), (500, 501, 533, 532), (487, 488, 520, 519), (501, 502, 534, 533), (488, 489, 521, 520), (502, 503, 535, 534), (489, 490, 522, 521), (503, 504, 536, 535), (490, 491, 523, 522), (504, 505, 537, 536), (491, 492, 524, 523), (505, 506, 538, 537), (492, 493, 525, 524), (506, 507, 539, 538), (493, 494, 526, 525), (480, 481, 513, 512), (507, 508, 540, 539), (494, 495, 527, 526), (481, 482, 514, 513), (508, 509, 541, 540), (554, 555, 587, 586), (533, 534, 566, 565), (520, 521, 553, 552), (534, 535, 567, 566), (521, 522, 554, 553), (535, 536, 568, 567), (522, 523, 555, 554), (536, 537, 569, 568), (523, 524, 556, 555), (537, 538, 570, 569), (524, 525, 557, 556), (538, 539, 571, 570), (525, 526, 558, 557), (512, 513, 545, 544), (539, 540, 572, 571), (526, 527, 559, 558), (513, 514, 546, 545), (540, 541, 573, 572), (527, 528, 560, 559), (514, 515, 547, 546), (541, 542, 574, 573), (528, 529, 561, 560), (515, 516, 548, 547), (542, 543, 575, 574), (529, 530, 562, 561), (516, 517, 549, 548), (543, 512, 544, 575), (530, 531, 563, 562), (517, 518, 550, 549), (531, 532, 564, 563), (518, 519, 551, 550), (532, 533, 565, 564), (725, 724, 622, 621), (568, 569, 601, 600), (555, 556, 588, 587), (569, 570, 602, 601), (556, 557, 589, 588), (570, 571, 603, 602), (557, 558, 590, 589), (544, 545, 577, 576), (571, 572, 604, 603), (558, 559, 591, 590), (545, 546, 578, 577), (572, 573, 605, 604), (559, 560, 592, 591), (546, 547, 579, 578), (573, 574, 606, 605), (560, 561, 593, 592), (547, 548, 580, 579), (574, 575, 607, 606), (561, 562, 594, 593), (548, 549, 581, 580), (575, 544, 576, 607), (562, 563, 595, 594), (549, 550, 582, 581), (563, 564, 596, 595), (550, 551, 583, 582), (564, 565, 597, 596), (551, 552, 584, 583), (565, 566, 598, 597), (552, 553, 585, 584), (566, 567, 599, 598), (553, 554, 586, 585), (567, 568, 600, 599), (624, 625, 689, 688), (727, 726, 609, 608), (729, 728, 636, 635), (724, 730, 623, 622), (726, 731, 610, 609), (728, 732, 637, 636), (730, 733, 624, 623), (731, 734, 611, 610), (732, 735, 638, 637), (733, 736, 625, 624), (734, 737, 612, 611), (735, 738, 639, 638), (736, 739, 626, 625), (737, 740, 613, 612), (738, 727, 608, 639), (739, 741, 627, 626), (740, 742, 614, 613), (741, 743, 628, 627), (742, 744, 615, 614), (743, 745, 629, 628), (744, 746, 616, 615), (745, 747, 630, 629), (746, 748, 617, 616), (747, 749, 631, 630), (748, 750, 618, 617), (749, 751, 632, 631), (750, 752, 619, 618), (751, 753, 633, 632), (752, 754, 620, 619), (753, 755, 634, 633), (754, 725, 621, 620), (755, 729, 635, 634), (640, 641, 642, 643, 644, 645, 646, 647, 648, 649, 650, 651, 652, 653, 654, 655, 656, 657, 658, 659, 660, 661, 662, 663, 664, 665, 666, 667, 668, 669, 670, 671), (611, 612, 676, 675), (638, 639, 703, 702), (625, 626, 690, 689), (612, 613, 677, 676), (639, 608, 672, 703), (626, 627, 691, 690), (613, 614, 678, 677), (627, 628, 692, 691), (614, 615, 679, 678), (628, 629, 693, 692), (615, 616, 680, 679), (629, 630, 694, 693), (616, 617, 681, 680), (630, 631, 695, 694), (617, 618, 682, 681), (631, 632, 696, 695), (618, 619, 683, 682), (632, 633, 697, 696), (619, 620, 684, 683), (633, 634, 698, 697), (620, 621, 685, 684), (634, 635, 699, 698), (621, 622, 686, 685), (608, 609, 673, 672), (635, 636, 700, 699), (622, 623, 687, 686), (609, 610, 674, 673), (636, 637, 701, 700), (623, 624, 688, 687), (610, 611, 675, 674), (637, 638, 702, 701), (704, 673, 674), (705, 704, 674, 675), (706, 705, 675, 676), (707, 706, 676, 677), (708, 707, 677, 678), (679, 708, 678), (709, 681, 682), (710, 709, 682, 683), (711, 710, 683, 684), (712, 711, 684, 685), (713, 712, 685, 686), (687, 713, 686), (714, 689, 690), (715, 714, 690, 691), (716, 715, 691, 692), (717, 716, 692, 693), (718, 717, 693, 694), (695, 718, 694), (719, 697, 698), (720, 719, 698, 699), (721, 720, 699, 700), (722, 721, 700, 701), (723, 722, 701, 702), (703, 723, 702), (641, 640, 672, 673), (642, 641, 673, 704), (643, 642, 704, 705), (644, 643, 705, 706), (645, 644, 706, 707), (646, 645, 707, 708), (647, 646, 708, 679), (648, 647, 679, 680), (649, 648, 680, 681), (650, 649, 681, 709), (651, 650, 709, 710), (652, 651, 710, 711), (653, 652, 711, 712), (654, 653, 712, 713), (655, 654, 713, 687), (656, 655, 687, 688), (657, 656, 688, 689), (658, 657, 689, 714), (659, 658, 714, 715), (660, 659, 715, 716), (661, 660, 716, 717), (662, 661, 717, 718), (663, 662, 718, 695), (664, 663, 695, 696), (665, 664, 696, 697), (666, 665, 697, 719), (667, 666, 719, 720), (668, 667, 720, 721), (669, 668, 721, 722), (670, 669, 722, 723), (671, 670, 723, 703), (640, 671, 703, 672), (602, 603, 729, 755), (588, 589, 725, 754), (601, 602, 755, 753), (587, 588, 754, 752), (600, 601, 753, 751), (586, 587, 752, 750), (599, 600, 751, 749), (585, 586, 750, 748), (598, 599, 749, 747), (584, 585, 748, 746), (597, 598, 747, 745), (583, 584, 746, 744), (596, 597, 745, 743), (582, 583, 744, 742), (595, 596, 743, 741), (581, 582, 742, 740), (594, 595, 741, 739), (607, 576, 727, 738), (580, 581, 740, 737), (593, 594, 739, 736), (606, 607, 738, 735), (579, 580, 737, 734), (592, 593, 736, 733), (605, 606, 735, 732), (578, 579, 734, 731), (591, 592, 733, 730), (604, 605, 732, 728), (577, 578, 731, 726), (590, 591, 730, 724), (603, 604, 728, 729), (576, 577, 726, 727), (589, 590, 724, 725)])
me_cylinder.polygons.foreach_set('use_smooth', [True] * 730)
me_cylinder.polygons.foreach_set('material_index', [0, 0, 0, 0, 0, 0, 0, 0, 0, 0, 0, 0, 0, 0, 0, 0, 0, 0, 0, 0, 0, 0, 0, 0, 0, 0, 0, 0, 0, 0, 0, 0, 0, 0, 0, 0, 0, 0, 0, 0, 0, 0, 0, 0, 0, 0, 0, 0, 0, 0, 0, 0, 0, 0, 0, 0, 0, 0, 0, 0, 0, 0, 0, 0, 0, 0, 0, 0, 0, 0, 0, 0, 0, 0, 0, 0, 0, 0, 0, 0, 0, 0, 0, 0, 0, 0, 0, 0, 0, 0, 0, 0, 0, 0, 0, 0, 0, 0, 0, 0, 0, 0, 0, 0, 0, 0, 0, 0, 0, 0, 0, 0, 0, 0, 0, 0, 0, 0, 0, 0, 0, 0, 0, 0, 0, 0, 0, 0, 0, 0, 0, 0, 0, 0, 0, 0, 0, 0, 0, 0, 0, 0, 0, 0, 0, 0, 0, 0, 0, 0, 0, 0, 0, 0, 0, 0, 0, 0, 0, 0, 0, 0, 0, 0, 0, 0, 0, 0, 0, 0, 0, 0, 0, 0, 0, 0, 0, 0, 0, 0, 0, 0, 0, 0, 0, 0, 0, 0, 0, 0, 0, 0, 0, 0, 1, 0, 0, 0, 0, 0, 0, 0, 0, 0, 0, 0, 0, 0, 0, 0, 0, 0, 0, 0, 0, 0, 0, 0, 0, 0, 0, 0, 0, 0, 0, 0, 1, 1, 1, 1, 1, 1, 1, 1, 1, 1, 1, 1, 1, 1, 1, 1, 1, 1, 1, 1, 1, 1, 1, 1, 1, 1, 1, 1, 1, 1, 1, 1, 1, 1, 1, 1, 1, 1, 1, 1, 1, 1, 1, 1, 1, 1, 1, 1, 1, 1, 1, 1, 1, 1, 1, 1, 1, 1, 1, 1, 1, 1, 1, 1, 1, 1, 1, 1, 1, 1, 1, 1, 1, 1, 1, 1, 1, 1, 1, 1, 1, 1, 1, 1, 1, 1, 1, 1, 1, 1, 1, 1, 1, 1, 1, 1, 0, 0, 0, 0, 0, 0, 0, 0, 0, 0, 0, 0, 0, 0, 0, 0, 0, 0, 0, 0, 0, 0, 0, 0, 0, 0, 0, 0, 0, 0, 0, 0, 0, 0, 0, 0, 0, 0, 0, 0, 0, 0, 0, 0, 0, 0, 0, 0, 0, 0, 0, 0, 0, 0, 0, 0, 0, 0, 0, 0, 0, 0, 0, 0, 0, 0, 0, 0, 0, 0, 0, 0, 0, 0, 0, 0, 0, 0, 0, 0, 0, 0, 0, 0, 0, 0, 0, 0, 0, 0, 0, 0, 0, 0, 0, 0, 0, 0, 0, 0, 0, 0, 0, 0, 0, 0, 0, 0, 0, 0, 0, 0, 0, 0, 0, 0, 0, 0, 0, 0, 0, 0, 0, 0, 0, 0, 0, 0, 0, 0, 0, 0, 0, 0, 0, 0, 0, 0, 0, 0, 0, 0, 0, 0, 0, 0, 0, 0, 0, 0, 0, 0, 0, 0, 0, 0, 0, 0, 0, 0, 0, 0, 0, 0, 0, 0, 0, 0, 0, 0, 0, 0, 0, 0, 0, 0, 0, 0, 0, 0, 0, 0, 0, 0, 0, 0, 0, 0, 0, 0, 0, 0, 0, 0, 0, 0, 0, 0, 0, 0, 0, 0, 0, 0, 0, 0, 0, 0, 0, 0, 0, 0, 0, 0, 0, 0, 0, 0, 0, 0, 0, 0, 0, 0, 0, 0, 0, 0, 0, 0, 0, 0, 0, 0, 0, 0, 0, 0, 0, 0, 0, 0, 0, 0, 0, 0, 0, 0, 0, 0, 0, 0, 0, 0, 0, 0, 0, 0, 0, 0, 0, 0, 0, 0, 0, 0, 0, 0, 0, 0, 0, 0, 0, 0, 0, 0, 0, 0, 0, 0, 0, 0, 0, 0, 0, 0, 0, 0, 0, 0, 0, 0, 0, 0, 0, 0, 0, 0, 0, 0, 0, 0, 0, 0, 0, 0, 0, 0, 0, 0, 0, 0, 0, 0, 0, 0, 0, 0, 0, 0, 0, 0, 0, 0, 0, 0, 0, 0, 0, 0, 0, 0, 0, 0, 0, 0, 0, 0, 0, 0, 0, 0, 0, 0, 0, 0, 0, 0, 0, 0, 0, 0, 0, 0, 0, 0, 0, 0, 0, 0, 0, 0, 0, 0, 0, 0, 0, 0, 0, 0, 0, 0, 0, 0, 0, 0, 0, 0, 0, 0, 0, 0, 0, 0, 0, 0, 0, 0, 0, 0, 0, 0, 0, 0, 0, 0, 0, 0, 0, 0, 0, 0, 0, 0, 0, 0, 0, 0])
_uv = me_cylinder.uv_layers.new(name='UVMap')
_uv.uv.foreach_set('vector', [0.9706, 0.04903, 0.9706, 0.9401, 0.9413, 0.9401, 0.9413, 0.04903, 0.9413, 0.04903, 0.9413, 0.9401, 0.912, 0.9401, 0.912, 0.04903, 0.912, 0.04903, 0.912, 0.9401, 0.8828, 0.9401, 0.8828, 0.04903, 0.8828, 0.04903, 0.8828, 0.9401, 0.8535, 0.9401, 0.8535, 0.04903, 0.8535, 0.04903, 0.8535, 0.9401, 0.8242, 0.9401, 0.8242, 0.04903, 0.8242, 0.04903, 0.8242, 0.9401, 0.7949, 0.9401, 0.7949, 0.04903, 0.7949, 0.04903, 0.7949, 0.9401, 0.7656, 0.9401, 0.7656, 0.04903, 0.7656, 0.04903, 0.7656, 0.9401, 0.7363, 0.9401, 0.7363, 0.04903, 0.7363, 0.04903, 0.7363, 0.9401, 0.7071, 0.9401, 0.7071, 0.04903, 0.7071, 0.04903, 0.7071, 0.9401, 0.6778, 0.9401, 0.6778, 0.04903, 0.6778, 0.04903, 0.6778, 0.9401, 0.6485, 0.9401, 0.6485, 0.04903, 0.6485, 0.04903, 0.6485, 0.9401, 0.6192, 0.9401, 0.6192, 0.04903, 0.6192, 0.04903, 0.6192, 0.9401, 0.5899, 0.9401, 0.5899, 0.04903, 0.5899, 0.04903, 0.5899, 0.9401, 0.5607, 0.9401, 0.5607, 0.04903, 0.5607, 0.04903, 0.5607, 0.9401, 0.5314, 0.9401, 0.5314, 0.04903, 0.5314, 0.04903, 0.5314, 0.9401, 0.5021, 0.9401, 0.5021, 0.04903, 0.5021, 0.04903, 0.5021, 0.9401, 0.4728, 0.9401, 0.4728, 0.04903, 0.4728, 0.04903, 0.4728, 0.9401, 0.4435, 0.9401, 0.4435, 0.04903, 0.4435, 0.04903, 0.4435, 0.9401, 0.4143, 0.9401, 0.4143, 0.04903, 0.4143, 0.04903, 0.4143, 0.9401, 0.385, 0.9401, 0.385, 0.04903, 0.385, 0.04903, 0.385, 0.9401, 0.3557, 0.9401, 0.3557, 0.04903, 0.3557, 0.04903, 0.3557, 0.9401, 0.3264, 0.9401, 0.3264, 0.04903, 0.3264, 0.04903, 0.3264, 0.9401, 0.2971, 0.9401, 0.2971, 0.04903, 0.2971, 0.04903, 0.2971, 0.9401, 0.2679, 0.9401, 0.2679, 0.04903, 0.2679, 0.04903, 0.2679, 0.9401, 0.2386, 0.9401, 0.2386, 0.04903, 0.2386, 0.04903, 0.2386, 0.9401, 0.2093, 0.9401, 0.2093, 0.04903, 0.2093, 0.04903, 0.2093, 0.9401, 0.18, 0.9401, 0.18, 0.04903, 0.18, 0.04903, 0.18, 0.9401, 0.1507, 0.9401, 0.1507, 0.04903, 0.1507, 0.04903, 0.1507, 0.9401, 0.1214, 0.9401, 0.1214, 0.04903, 0.1214, 0.04903, 0.1214, 0.9401, 0.09217, 0.9401, 0.09217, 0.04903, 0.6778, 0.9401, 0.7071, 0.9401, 0.7071, 0.9401, 0.6778, 0.9401, 0.09217, 0.04903, 0.09217, 0.9401, 0.06289, 0.9401, 0.06289, 0.04903, 0.06289, 0.04903, 0.06289, 0.9401, 0.0336, 0.9401, 0.0336, 0.04903, 0.7949, 0.04903, 0.7656, 0.04903, 0.7656, 0.04903, 0.7949, 0.04903, 0.18, 0.9401, 0.2093, 0.9401, 0.2093, 0.9401, 0.18, 0.9401, 0.4143, 0.9401, 0.4435, 0.9401, 0.4435, 0.9401, 0.4143, 0.9401, 0.1507, 0.9401, 0.18, 0.9401, 0.18, 0.9401, 0.1507, 0.9401, 0.7949, 0.9401, 0.8242, 0.9401, 0.8242, 0.9401, 0.7949, 0.9401, 0.5314, 0.9401, 0.5607, 0.9401, 0.5607, 0.9401, 0.5314, 0.9401, 0.2679, 0.9401, 0.2971, 0.9401, 0.2971, 0.9401, 0.2679, 0.9401, 0.912, 0.9401, 0.9413, 0.9401, 0.9413, 0.9401, 0.912, 0.9401, 0.6485, 0.9401, 0.6778, 0.9401, 0.6778, 0.9401, 0.6485, 0.9401, 0.385, 0.9401, 0.4143, 0.9401, 0.4143, 0.9401, 0.385, 0.9401, 0.1214, 0.9401, 0.1507, 0.9401, 0.1507, 0.9401, 0.1214, 0.9401, 0.7656, 0.9401, 0.7949, 0.9401, 0.7949, 0.9401, 0.7656, 0.9401, 0.5021, 0.9401, 0.5314, 0.9401, 0.5314, 0.9401, 0.5021, 0.9401, 0.2386, 0.9401, 0.2679, 0.9401, 0.2679, 0.9401, 0.2386, 0.9401, 0.8828, 0.9401, 0.912, 0.9401, 0.912, 0.9401, 0.8828, 0.9401, 0.6192, 0.9401, 0.6485, 0.9401, 0.6485, 0.9401, 0.6192, 0.9401, 0.3557, 0.9401, 0.385, 0.9401, 0.385, 0.9401, 0.3557, 0.9401, 0.09217, 0.9401, 0.1214, 0.9401, 0.1214, 0.9401, 0.09217, 0.9401, 0.7363, 0.9401, 0.7656, 0.9401, 0.7656, 0.9401, 0.7363, 0.9401, 0.4728, 0.9401, 0.5021, 0.9401, 0.5021, 0.9401, 0.4728, 0.9401, 0.2093, 0.9401, 0.2386, 0.9401, 0.2386, 0.9401, 0.2093, 0.9401, 0.8535, 0.9401, 0.8828, 0.9401, 0.8828, 0.9401, 0.8535, 0.9401, 0.5899, 0.9401, 0.6192, 0.9401, 0.6192, 0.9401, 0.5899, 0.9401, 0.3264, 0.9401, 0.3557, 0.9401, 0.3557, 0.9401, 0.3264, 0.9401, 0.06289, 0.9401, 0.09217, 0.9401, 0.09217, 0.9401, 0.06289, 0.9401, 0.7071, 0.9401, 0.7363, 0.9401, 0.7363, 0.9401, 0.7071, 0.9401, 0.4435, 0.9401, 0.4728, 0.9401, 0.4728, 0.9401, 0.4435, 0.9401, 0.18, 0.9401, 0.2093, 0.9401, 0.2093, 0.9401, 0.18, 0.9401, 0.8242, 0.9401, 0.8535, 0.9401, 0.8535, 0.9401, 0.8242, 0.9401, 0.5607, 0.9401, 0.5899, 0.9401, 0.5899, 0.9401, 0.5607, 0.9401, 0.2971, 0.9401, 0.3264, 0.9401, 0.3264, 0.9401, 0.2971, 0.9401, 0.9413, 0.9401, 0.9706, 0.9401, 0.9706, 0.9401, 0.9413, 0.9401, 0.01255, 0.6739, 0.01255, 0.6739, 0.01255, 0.6739, 0.01255, 0.6739, 0.09217, 0.9401, 0.1214, 0.9401, 0.1214, 0.9401, 0.09217, 0.9401, 0.5607, 0.9401, 0.5899, 0.9401, 0.5899, 0.9401, 0.5607, 0.9401, 0.9413, 0.9401, 0.9706, 0.9401, 0.9706, 0.9401, 0.9413, 0.9401, 0.1507, 0.9401, 0.18, 0.9401, 0.18, 0.9401, 0.1507, 0.9401, 0.5314, 0.9401, 0.5607, 0.9401, 0.5607, 0.9401, 0.5314, 0.9401, 0.912, 0.9401, 0.9413, 0.9401, 0.9413, 0.9401, 0.912, 0.9401, 0.1214, 0.9401, 0.1507, 0.9401, 0.1507, 0.9401, 0.1214, 0.9401, 0.5021, 0.9401, 0.5314, 0.9401, 0.5314, 0.9401, 0.5021, 0.9401, 0.8828, 0.9401, 0.912, 0.9401, 0.912, 0.9401, 0.8828, 0.9401, 0.09217, 0.9401, 0.1214, 0.9401, 0.1214, 0.9401, 0.09217, 0.9401, 0.4728, 0.9401, 0.5021, 0.9401, 0.5021, 0.9401, 0.4728, 0.9401, 0.8535, 0.9401, 0.8828, 0.9401, 0.8828, 0.9401, 0.8535, 0.9401, 0.06289, 0.9401, 0.09217, 0.9401, 0.09217, 0.9401, 0.06289, 0.9401, 0.4435, 0.9401, 0.4728, 0.9401, 0.4728, 0.9401, 0.4435, 0.9401, 0.8242, 0.9401, 0.8535, 0.9401, 0.8535, 0.9401, 0.8242, 0.9401, 0.01164, 0.5475, 0.009852, 0.5475, 0.009852, 0.5475, 0.01164, 0.5475, 0.4143, 0.9401, 0.4435, 0.9401, 0.4435, 0.9401, 0.4143, 0.9401, 0.7949, 0.9401, 0.8242, 0.9401, 0.8242, 0.9401, 0.7949, 0.9401, 0.385, 0.9401, 0.4143, 0.9401, 0.4143, 0.9401, 0.385, 0.9401, 0.7656, 0.9401, 0.7949, 0.9401, 0.7949, 0.9401, 0.7656, 0.9401, 0.3557, 0.9401, 0.385, 0.9401, 0.385, 0.9401, 0.3557, 0.9401, 0.7363, 0.9401, 0.7656, 0.9401, 0.7656, 0.9401, 0.7363, 0.9401, 0.3264, 0.9401, 0.3557, 0.9401, 0.3557, 0.9401, 0.3264, 0.9401, 0.7071, 0.9401, 0.7363, 0.9401, 0.7363, 0.9401, 0.7071, 0.9401, 0.2971, 0.9401, 0.3264, 0.9401, 0.3264, 0.9401, 0.2971, 0.9401, 0.6778, 0.9401, 0.7071, 0.9401, 0.7071, 0.9401, 0.6778, 0.9401, 0.2679, 0.9401, 0.2971, 0.9401, 0.2971, 0.9401, 0.2679, 0.9401, 0.6485, 0.9401, 0.6778, 0.9401, 0.6778, 0.9401, 0.6485, 0.9401, 0.2386, 0.9401, 0.2679, 0.9401, 0.2679, 0.9401, 0.2386, 0.9401, 0.6192, 0.9401, 0.6485, 0.9401, 0.6485, 0.9401, 0.6192, 0.9401, 0.2093, 0.9401, 0.2386, 0.9401, 0.2386, 0.9401, 0.2093, 0.9401, 0.5899, 0.9401, 0.6192, 0.9401, 0.6192, 0.9401, 0.5899, 0.9401, 0.385, 0.9401, 0.4143, 0.9401, 0.4143, 0.9401, 0.385, 0.9401, 0.4728, 0.9401, 0.5021, 0.9401, 0.5021, 0.9401, 0.4728, 0.9401, 0.8535, 0.9401, 0.8828, 0.9401, 0.8828, 0.9401, 0.8535, 0.9401, 0.06289, 0.9401, 0.09217, 0.9401, 0.09217, 0.9401, 0.06289, 0.9401, 0.4435, 0.9401, 0.4728, 0.9401, 0.4728, 0.9401, 0.4435, 0.9401, 0.8242, 0.9401, 0.8535, 0.9401, 0.8535, 0.9401, 0.8242, 0.9401, 0.0336, 0.9401, 0.06289, 0.9401, 0.06289, 0.9401, 0.0336, 0.9401, 0.4143, 0.9401, 0.4435, 0.9401, 0.4435, 0.9401, 0.4143, 0.9401, 0.7949, 0.9401, 0.8242, 0.9401, 0.8242, 0.9401, 0.7949, 0.9401, 0.385, 0.9401, 0.4143, 0.9401, 0.4143, 0.9401, 0.385, 0.9401, 0.7656, 0.9401, 0.7949, 0.9401, 0.7949, 0.9401, 0.7656, 0.9401, 0.3557, 0.9401, 0.385, 0.9401, 0.385, 0.9401, 0.3557, 0.9401, 0.7363, 0.9401, 0.7656, 0.9401, 0.7656, 0.9401, 0.7363, 0.9401, 0.3264, 0.9401, 0.3557, 0.9401, 0.3557, 0.9401, 0.3264, 0.9401, 0.7071, 0.9401, 0.7363, 0.9401, 0.7363, 0.9401, 0.7071, 0.9401, 0.2971, 0.9401, 0.3264, 0.9401, 0.3264, 0.9401, 0.2971, 0.9401, 0.6778, 0.9401, 0.7071, 0.9401, 0.7071, 0.9401, 0.6778, 0.9401, 0.2679, 0.9401, 0.2971, 0.9401, 0.2971, 0.9401, 0.2679, 0.9401, 0.6485, 0.9401, 0.6778, 0.9401, 0.6778, 0.9401, 0.6485, 0.9401, 0.2386, 0.9401, 0.2679, 0.9401, 0.2679, 0.9401, 0.2386, 0.9401, 0.6192, 0.9401, 0.6485, 0.9401, 0.6485, 0.9401, 0.6192, 0.9401, 0.2093, 0.9401, 0.2386, 0.9401, 0.2386, 0.9401, 0.2093, 0.9401, 0.5899, 0.9401, 0.6192, 0.9401, 0.6192, 0.9401, 0.5899, 0.9401, 0.18, 0.9401, 0.2093, 0.9401, 0.2093, 0.9401, 0.18, 0.9401, 0.5607, 0.9401, 0.5899, 0.9401, 0.5899, 0.9401, 0.5607, 0.9401, 0.9413, 0.9401, 0.9706, 0.9401, 0.9706, 0.9401, 0.9413, 0.9401, 0.1507, 0.9401, 0.18, 0.9401, 0.18, 0.9401, 0.1507, 0.9401, 0.5314, 0.9401, 0.5607, 0.9401, 0.5607, 0.9401, 0.5314, 0.9401, 0.912, 0.9401, 0.9413, 0.9401, 0.9413, 0.9401, 0.912, 0.9401, 0.1214, 0.9401, 0.1507, 0.9401, 0.1507, 0.9401, 0.1214, 0.9401, 0.5021, 0.9401, 0.5314, 0.9401, 0.5314, 0.9401, 0.5021, 0.9401, 0.8828, 0.9401, 0.912, 0.9401, 0.912, 0.9401, 0.8828, 0.9401, 0.004225, 0.2542, 0.004225, 0.2542, 0.004225, 0.2542, 0.004225, 0.2542, 0.7656, 0.9401, 0.7949, 0.9401, 0.7949, 0.9401, 0.7656, 0.9401, 0.3557, 0.9401, 0.385, 0.9401, 0.385, 0.9401, 0.3557, 0.9401, 0.7363, 0.9401, 0.7656, 0.9401, 0.7656, 0.9401, 0.7363, 0.9401, 0.3264, 0.9401, 0.3557, 0.9401, 0.3557, 0.9401, 0.3264, 0.9401, 0.7071, 0.9401, 0.7363, 0.9401, 0.7363, 0.9401, 0.7071, 0.9401, 0.2971, 0.9401, 0.3264, 0.9401, 0.3264, 0.9401, 0.2971, 0.9401, 0.6778, 0.9401, 0.7071, 0.9401, 0.7071, 0.9401, 0.6778, 0.9401, 0.2679, 0.9401, 0.2971, 0.9401, 0.2971, 0.9401, 0.2679, 0.9401, 0.6485, 0.9401, 0.6778, 0.9401, 0.6778, 0.9401, 0.6485, 0.9401, 0.2386, 0.9401, 0.2679, 0.9401, 0.2679, 0.9401, 0.2386, 0.9401, 0.6192, 0.9401, 0.6485, 0.9401, 0.6485, 0.9401, 0.6192, 0.9401, 0.2093, 0.9401, 0.2386, 0.9401, 0.2386, 0.9401, 0.2093, 0.9401, 0.5899, 0.9401, 0.6192, 0.9401, 0.6192, 0.9401, 0.5899, 0.9401, 0.18, 0.9401, 0.2093, 0.9401, 0.2093, 0.9401, 0.18, 0.9401, 0.5607, 0.9401, 0.5899, 0.9401, 0.5899, 0.9401, 0.5607, 0.9401, 0.9413, 0.9401, 0.9706, 0.9401, 0.9706, 0.9401, 0.9413, 0.9401, 0.1507, 0.9401, 0.18, 0.9401, 0.18, 0.9401, 0.1507, 0.9401, 0.5314, 0.9401, 0.5607, 0.9401, 0.5607, 0.9401, 0.5314, 0.9401, 0.912, 0.9401, 0.9413, 0.9401, 0.9413, 0.9401, 0.912, 0.9401, 0.1214, 0.9401, 0.1507, 0.9401, 0.1507, 0.9401, 0.1214, 0.9401, 0.5021, 0.9401, 0.5314, 0.9401, 0.5314, 0.9401, 0.5021, 0.9401, 0.8828, 0.9401, 0.912, 0.9401, 0.912, 0.9401, 0.8828, 0.9401, 0.09217, 0.9401, 0.1214, 0.9401, 0.1214, 0.9401, 0.09217, 0.9401, 0.4728, 0.9401, 0.5021, 0.9401, 0.5021, 0.9401, 0.4728, 0.9401, 0.8535, 0.9401, 0.8828, 0.9401, 0.8828, 0.9401, 0.8535, 0.9401, 0.06289, 0.9401, 0.09217, 0.9401, 0.09217, 0.9401, 0.06289, 0.9401, 0.4435, 0.9401, 0.4728, 0.9401, 0.4728, 0.9401, 0.4435, 0.9401, 0.8242, 0.9401, 0.8535, 0.9401, 0.8535, 0.9401, 0.8242, 0.9401, 0.01255, 0.6739, 0.01255, 0.6739, 0.01255, 0.6739, 0.01255, 0.6739, 0.4143, 0.9401, 0.4435, 0.9401, 0.4435, 0.9401, 0.4143, 0.9401, 0.7949, 0.9401, 0.8242, 0.9401, 0.8242, 0.9401, 0.7949, 0.9401, 0.004225, 0.2542, 0.004225, 0.2542, 0.3117, 0.03534, 0.2679, 0.03966, 0.004225, 0.2542, 0.004225, 0.2542, 0.004225, 0.2542, 0.3117, 0.03534, 0.004225, 0.2542, 0.004225, 0.2542, 0.004225, 0.2542, 0.004225, 0.2542, 0.004225, 0.2542, 0.004225, 0.2542, 0.004225, 0.2542, 0.004225, 0.2542, 0.004225, 0.2542, 0.004225, 0.2542, 0.004225, 0.2542, 0.004225, 0.2542, 0.004225, 0.2542, 0.004225, 0.2542, 0.004225, 0.2542, 0.004225, 0.2542, 0.004225, 0.2542, 0.004225, 0.2542, 0.004225, 0.2542, 0.004225, 0.2542, 0.004225, 0.2542, 0.004225, 0.2542, 0.004225, 0.2542, 0.004225, 0.2542, 0.004225, 0.2542, 0.004225, 0.2542, 0.004225, 0.2542, 0.004225, 0.2542, 0.004225, 0.2542, 0.004225, 0.2542, 0.004225, 0.2542, 0.004225, 0.2542, 0.004225, 0.2542, 0.004225, 0.2542, 0.004225, 0.2542, 0.004225, 0.2542, 0.004225, 0.2542, 0.004225, 0.2542, 0.004225, 0.2542, 0.004225, 0.2542, 0.004225, 0.2542, 0.004225, 0.2542, 0.004225, 0.2542, 0.004225, 0.2542, 0.004225, 0.2542, 0.004225, 0.2542, 0.004225, 0.2542, 0.004225, 0.2542, 0.004225, 0.2542, 0.004225, 0.2542, 0.004225, 0.2542, 0.004225, 0.2542, 0.004225, 0.2542, 0.004225, 0.2542, 0.004225, 0.2542, 0.004225, 0.2542, 0.004225, 0.2542, 0.004225, 0.2542, 0.004225, 0.2542, 0.004225, 0.2542, 0.004225, 0.2542, 0.004225, 0.2542, 0.004225, 0.2542, 0.004225, 0.2542, 0.004225, 0.2542, 0.004225, 0.2542, 0.004225, 0.2542, 0.004225, 0.2542, 0.004225, 0.2542, 0.004225, 0.2542, 0.004225, 0.2542, 0.004225, 0.2542, 0.004225, 0.2542, 0.004225, 0.2542, 0.004225, 0.2542, 0.004225, 0.2542, 0.004225, 0.2542, 0.004225, 0.2542, 0.004225, 0.2542, 0.004225, 0.2542, 0.004225, 0.2542, 0.004225, 0.2542, 0.004225, 0.2542, 0.004225, 0.2542, 0.004225, 0.2542, 0.004225, 0.2542, 0.004225, 0.2542, 0.004225, 0.2542, 0.004225, 0.2542, 0.004225, 0.2542, 0.004225, 0.2542, 0.004225, 0.2542, 0.004225, 0.2542, 0.004225, 0.2542, 0.004225, 0.2542, 0.004225, 0.2542, 0.004225, 0.2542, 0.004225, 0.2542, 0.004225, 0.2542, 0.004225, 0.2542, 0.004225, 0.2542, 0.004225, 0.2542, 0.004225, 0.2542, 0.004225, 0.2542, 0.004225, 0.2542, 0.004225, 0.2542, 0.004225, 0.2542, 0.004225, 0.2542, 0.004225, 0.2542, 0.004225, 0.2542, 0.004225, 0.2542, 0.004225, 0.2542, 0.004225, 0.2542, 0.004225, 0.2542, 0.224, 0.03534, 0.004225, 0.2542, 0.004225, 0.2542, 0.004225, 0.2542, 0.2679, 0.03966, 0.224, 0.03534, 0.004225, 0.2542, 0.004225, 0.2542, 0.004225, 0.2542, 0.004225, 0.2542, 0.004225, 0.2542, 0.004225, 0.2542, 0.004225, 0.2542, 0.004225, 0.2542, 0.004225, 0.2542, 0.004225, 0.2542, 0.004225, 0.2542, 0.004225, 0.2542, 0.004225, 0.2542, 0.004225, 0.2542, 0.004225, 0.2542, 0.004225, 0.2542, 0.004225, 0.2542, 0.004225, 0.2542, 0.004225, 0.2542, 0.004225, 0.2542, 0.004225, 0.2542, 0.004225, 0.2542, 0.004225, 0.2542, 0.004225, 0.2542, 0.004225, 0.2542, 0.004225, 0.2542, 0.004225, 0.2542, 0.004225, 0.2542, 0.004225, 0.2542, 0.004225, 0.2542, 0.004225, 0.2542, 0.004225, 0.2542, 0.004225, 0.2542, 0.004225, 0.2542, 0.004225, 0.2542, 0.004225, 0.2542, 0.004225, 0.2542, 0.004225, 0.2542, 0.004225, 0.2542, 0.004225, 0.2542, 0.004225, 0.2542, 0.004225, 0.2542, 0.004225, 0.2542, 0.004225, 0.2542, 0.004225, 0.2542, 0.004225, 0.2542, 0.004225, 0.2542, 0.004225, 0.2542, 0.004225, 0.2542, 0.004225, 0.2542, 0.004225, 0.2542, 0.004225, 0.2542, 0.004225, 0.2542, 0.004225, 0.2542, 0.004225, 0.2542, 0.004225, 0.2542, 0.004225, 0.2542, 0.004225, 0.2542, 0.004225, 0.2542, 0.004225, 0.2542, 0.004225, 0.2542, 0.004225, 0.2542, 0.004225, 0.2542, 0.004225, 0.2542, 0.004225, 0.2542, 0.004225, 0.2542, 0.004225, 0.2542, 0.004225, 0.2542, 0.004225, 0.2542, 0.004225, 0.2542, 0.004225, 0.2542, 0.004225, 0.2542, 0.004225, 0.2542, 0.004225, 0.2542, 0.004225, 0.2542, 0.004225, 0.2542, 0.004225, 0.2542, 0.004225, 0.2542, 0.004225, 0.2542, 0.004225, 0.2542, 0.004225, 0.2542, 0.004225, 0.2542, 0.004225, 0.2542, 0.004225, 0.2542, 0.004225, 0.2542, 0.004225, 0.2542, 0.004225, 0.2542, 0.004225, 0.2542, 0.004225, 0.2542, 0.004225, 0.2542, 0.004225, 0.2542, 0.004225, 0.2542, 0.004225, 0.2542, 0.004225, 0.2542, 0.004225, 0.2542, 0.004225, 0.2542, 0.004225, 0.2542, 0.004225, 0.2542, 0.004225, 0.2542, 0.004225, 0.2542, 0.004225, 0.2542, 0.004225, 0.2542, 0.004225, 0.2542, 0.004225, 0.2542, 0.004225, 0.2542, 0.004225, 0.2542, 0.004225, 0.2542, 0.004225, 0.2542, 0.004225, 0.2542, 0.004225, 0.2542, 0.004225, 0.2542, 0.004225, 0.2542, 0.004225, 0.2542, 0.004225, 0.2542, 0.004225, 0.2542, 0.004225, 0.2542, 0.004225, 0.2542, 0.004225, 0.2542, 0.004225, 0.2542, 0.004225, 0.2542, 0.004225, 0.2542, 0.004225, 0.2542, 0.004225, 0.2542, 0.004225, 0.2542, 0.004225, 0.2542, 0.004225, 0.2542, 0.004225, 0.2542, 0.004225, 0.2542, 0.004225, 0.2542, 0.004225, 0.2542, 0.004225, 0.2542, 0.004225, 0.2542, 0.004225, 0.2542, 0.004225, 0.2542, 0.004225, 0.2542, 0.004225, 0.2542, 0.004225, 0.2542, 0.004225, 0.2542, 0.004225, 0.2542, 0.004225, 0.2542, 0.004225, 0.2542, 0.004225, 0.2542, 0.004225, 0.2542, 0.004225, 0.2542, 0.004225, 0.2542, 0.004225, 0.2542, 0.004225, 0.2542, 0.004225, 0.2542, 0.004225, 0.2542, 0.004225, 0.2542, 0.004225, 0.2542, 0.004225, 0.2542, 0.004225, 0.2542, 0.004225, 0.2542, 0.004225, 0.2542, 0.004225, 0.2542, 0.004225, 0.2542, 0.004225, 0.2542, 0.004225, 0.2542, 0.004225, 0.2542, 0.004225, 0.2542, 0.004225, 0.2542, 0.004225, 0.2542, 0.004225, 0.2542, 0.004225, 0.2542, 0.004225, 0.2542, 0.004225, 0.2542, 0.004225, 0.2542, 0.004225, 0.2542, 0.004225, 0.2542, 0.004225, 0.2542, 0.004225, 0.2542, 0.004225, 0.2542, 0.004225, 0.2542, 0.004225, 0.2542, 0.004225, 0.2542, 0.004225, 0.2542, 0.004225, 0.2542, 0.004225, 0.2542, 0.004225, 0.2542, 0.004225, 0.2542, 0.004225, 0.2542, 0.004225, 0.2542, 0.004225, 0.2542, 0.004225, 0.2542, 0.004225, 0.2542, 0.004225, 0.2542, 0.004225, 0.2542, 0.004225, 0.2542, 0.004225, 0.2542, 0.004225, 0.2542, 0.004225, 0.2542, 0.004225, 0.2542, 0.004225, 0.2542, 0.004225, 0.2542, 0.004225, 0.2542, 0.004225, 0.2542, 0.004225, 0.2542, 0.004225, 0.2542, 0.004225, 0.2542, 0.004225, 0.2542, 0.004225, 0.2542, 0.004225, 0.2542, 0.004225, 0.2542, 0.004225, 0.2542, 0.004225, 0.2542, 0.004225, 0.2542, 0.004225, 0.2542, 0.004225, 0.2542, 0.004225, 0.2542, 0.004225, 0.2542, 0.004225, 0.2542, 0.004225, 0.2542, 0.004225, 0.2542, 0.004225, 0.2542, 0.004225, 0.2542, 0.004225, 0.2542, 0.004225, 0.2542, 0.004225, 0.2542, 0.004225, 0.2542, 0.004225, 0.2542, 0.004225, 0.2542, 0.004225, 0.2542, 0.004225, 0.2542, 0.004225, 0.2542, 0.004225, 0.2542, 0.004225, 0.2542, 0.004225, 0.2542, 0.004225, 0.2542, 0.004225, 0.2542, 0.004225, 0.2542, 0.004225, 0.2542, 0.004225, 0.2542, 0.004225, 0.2542, 0.004225, 0.2542, 0.004225, 0.2542, 0.004225, 0.2542, 0.004225, 0.2542, 0.004225, 0.2542, 0.004225, 0.2542, 0.004225, 0.2542, 0.004225, 0.2542, 0.004225, 0.2542, 0.004225, 0.2542, 0.004225, 0.2542, 0.004225, 0.2542, 0.004225, 0.2542, 0.004225, 0.2542, 0.004225, 0.2542, 0.004225, 0.2542, 0.004225, 0.2542, 0.004225, 0.2542, 0.004225, 0.2542, 0.004225, 0.2542, 0.004225, 0.2542, 0.004225, 0.2542, 0.004225, 0.2542, 0.004225, 0.2542, 0.004225, 0.2542, 0.004225, 0.2542, 0.004225, 0.2542, 0.004225, 0.2542, 0.004225, 0.2542, 0.004225, 0.2542, 0.004225, 0.2542, 0.004225, 0.2542, 0.004225, 0.2542, 0.004225, 0.2542, 0.004225, 0.2542, 0.004225, 0.2542, 0.004225, 0.2542, 0.004225, 0.2542, 0.004225, 0.2542, 0.004225, 0.2542, 0.004225, 0.2542, 0.004225, 0.2542, 0.004225, 0.2542, 0.004225, 0.2542, 0.004225, 0.2542, 0.004225, 0.2542, 0.004225, 0.2542, 0.004225, 0.2542, 0.004225, 0.2542, 0.004225, 0.2542, 0.004225, 0.2542, 0.004225, 0.2542, 0.004225, 0.2542, 0.004225, 0.2542, 0.004225, 0.2542, 0.004225, 0.2542, 0.004225, 0.2542, 0.004225, 0.2542, 0.004225, 0.2542, 0.004225, 0.2542, 0.004225, 0.2542, 0.004225, 0.2542, 0.004225, 0.2542, 0.004225, 0.2542, 0.004225, 0.2542, 0.004225, 0.2542, 0.004225, 0.2542, 0.004225, 0.2542, 0.004225, 0.2542, 0.004225, 0.2542, 0.004225, 0.2542, 0.004225, 0.2542, 0.004225, 0.2542, 0.004225, 0.2542, 0.004225, 0.2542, 0.004225, 0.2542, 0.004225, 0.2542, 0.004225, 0.2542, 0.004225, 0.2542, 0.004225, 0.2542, 0.004225, 0.2542, 0.004225, 0.2542, 0.004225, 0.2542, 0.004225, 0.2542, 0.004225, 0.2542, 0.004225, 0.2542, 0.004225, 0.2542, 0.004225, 0.2542, 0.004225, 0.2542, 0.004225, 0.2542, 0.004225, 0.2542, 0.004225, 0.2542, 0.004225, 0.2542, 0.004225, 0.2542, 0.004225, 0.2542, 0.004225, 0.2542, 0.004225, 0.2542, 0.004225, 0.2542, 0.004225, 0.2542, 0.004225, 0.2542, 0.004225, 0.2542, 0.004225, 0.2542, 0.004225, 0.2542, 0.004225, 0.2542, 0.004225, 0.2542, 0.004225, 0.2542, 0.004225, 0.2542, 0.004225, 0.2542, 0.004225, 0.2542, 0.004225, 0.2542, 0.004225, 0.2542, 0.004225, 0.2542, 0.004225, 0.2542, 0.004225, 0.2542, 0.004225, 0.2542, 0.004225, 0.2542, 0.004225, 0.2542, 0.004225, 0.2542, 0.004225, 0.2542, 0.004225, 0.2542, 0.004225, 0.2542, 0.004225, 0.2542, 0.004225, 0.2542, 0.004225, 0.2542, 0.004225, 0.2542, 0.004225, 0.2542, 0.004225, 0.2542, 0.004225, 0.2542, 0.004225, 0.2542, 0.004225, 0.2542, 0.004225, 0.2542, 0.004225, 0.2542, 0.004225, 0.2542, 0.004225, 0.2542, 0.004225, 0.2542, 0.004225, 0.2542, 0.004225, 0.2542, 0.004225, 0.2542, 0.004225, 0.2542, 0.004225, 0.2542, 0.004225, 0.2542, 0.004225, 0.2542, 0.004225, 0.2542, 0.004225, 0.2542, 0.004225, 0.2542, 0.004225, 0.2542, 0.004225, 0.2542, 0.004225, 0.2542, 0.004225, 0.2542, 0.004225, 0.2542, 0.004225, 0.2542, 0.004225, 0.2542, 0.004225, 0.2542, 0.004225, 0.2542, 0.004225, 0.2542, 0.004225, 0.2542, 0.004225, 0.2542, 0.004225, 0.2542, 0.004225, 0.2542, 0.004225, 0.2542, 0.004225, 0.2542, 0.004225, 0.2542, 0.004225, 0.2542, 0.004225, 0.2542, 0.004225, 0.2542, 0.004225, 0.2542, 0.004225, 0.2542, 0.004225, 0.2542, 0.004225, 0.2542, 0.004225, 0.2542, 0.004225, 0.2542, 0.004225, 0.2542, 0.004225, 0.2542, 0.004225, 0.2542, 0.004225, 0.2542, 0.004225, 0.2542, 0.004225, 0.2542, 0.004225, 0.2542, 0.004225, 0.2542, 0.004225, 0.2542, 0.004225, 0.2542, 0.004225, 0.2542, 0.004225, 0.2542, 0.004225, 0.2542, 0.004225, 0.2542, 0.004225, 0.2542, 0.004225, 0.2542, 0.004225, 0.2542, 0.004225, 0.2542, 0.004225, 0.2542, 0.004225, 0.2542, 0.004225, 0.2542, 0.004225, 0.2542, 0.004225, 0.2542, 0.004225, 0.2542, 0.004225, 0.2542, 0.004225, 0.2542, 0.004225, 0.2542, 0.004225, 0.2542, 0.004225, 0.2542, 0.004225, 0.2542, 0.004225, 0.2542, 0.004225, 0.2542, 0.004225, 0.2542, 0.004225, 0.2542, 0.004225, 0.2542, 0.004225, 0.2542, 0.004225, 0.2542, 0.004225, 0.2542, 0.004225, 0.2542, 0.004225, 0.2542, 0.004225, 0.2542, 0.004225, 0.2542, 0.004225, 0.2542, 0.004225, 0.2542, 0.004225, 0.2542, 0.004225, 0.2542, 0.004225, 0.2542, 0.004225, 0.2542, 0.004225, 0.2542, 0.004225, 0.2542, 0.004225, 0.2542, 0.004225, 0.2542, 0.004225, 0.2542, 0.004225, 0.2542, 0.004225, 0.2542, 0.004225, 0.2542, 0.004225, 0.2542, 0.004225, 0.2542, 0.004225, 0.2542, 0.004225, 0.2542, 0.004225, 0.2542, 0.004225, 0.2542, 0.004225, 0.2542, 0.004225, 0.2542, 0.004225, 0.2542, 0.004225, 0.2542, 0.004225, 0.2542, 0.004225, 0.2542, 0.004225, 0.2542, 0.004225, 0.2542, 0.004225, 0.2542, 0.004225, 0.2542, 0.004225, 0.2542, 0.004225, 0.2542, 0.004225, 0.2542, 0.004225, 0.2542, 0.004225, 0.2542, 0.004225, 0.2542, 0.004225, 0.2542, 0.004225, 0.2542, 0.004225, 0.2542, 0.004225, 0.2542, 0.004225, 0.2542, 0.004225, 0.2542, 0.004225, 0.2542, 0.004225, 0.2542, 0.004225, 0.2542, 0.004225, 0.2542, 0.004225, 0.2542, 0.004225, 0.2542, 0.004225, 0.2542, 0.004225, 0.2542, 0.004225, 0.2542, 0.004225, 0.2542, 0.004225, 0.2542, 0.004225, 0.2542, 0.004225, 0.2542, 0.004225, 0.2542, 0.004225, 0.2542, 0.004225, 0.2542, 0.004225, 0.2542, 0.004225, 0.2542, 0.004225, 0.2542, 0.004225, 0.2542, 0.004225, 0.2542, 0.004225, 0.2542, 0.004225, 0.2542, 0.004225, 0.2542, 0.004225, 0.2542, 0.004225, 0.2542, 0.004225, 0.2542, 0.004225, 0.2542, 0.004225, 0.2542, 0.004225, 0.2542, 0.004225, 0.2542, 0.004225, 0.2542, 0.004225, 0.2542, 0.004225, 0.2542, 0.004225, 0.2542, 0.004225, 0.2542, 0.004225, 0.2542, 0.004225, 0.2542, 0.004225, 0.2542, 0.004225, 0.2542, 0.004225, 0.2542, 0.004225, 0.2542, 0.004225, 0.2542, 0.004225, 0.2542, 0.004225, 0.2542, 0.004225, 0.2542, 0.004225, 0.2542, 0.004225, 0.2542, 0.004225, 0.2542, 0.004225, 0.2542, 0.004225, 0.2542, 0.8828, 0.04903, 0.8535, 0.04903, 0.8535, 0.04903, 0.8828, 0.04903, 0.5314, 0.04903, 0.5021, 0.04903, 0.5021, 0.04903, 0.5314, 0.04903, 0.2679, 0.04903, 0.2386, 0.04903, 0.2386, 0.04903, 0.2679, 0.04903, 0.912, 0.04903, 0.8828, 0.04903, 0.8828, 0.04903, 0.912, 0.04903, 0.6485, 0.04903, 0.6192, 0.04903, 0.6192, 0.04903, 0.6485, 0.04903, 0.385, 0.04903, 0.3557, 0.04903, 0.3557, 0.04903, 0.385, 0.04903, 0.1214, 0.04903, 0.09217, 0.04903, 0.09217, 0.04903, 0.1214, 0.04903, 0.7656, 0.04903, 0.7363, 0.04903, 0.7363, 0.04903, 0.7656, 0.04903, 0.5021, 0.04903, 0.4728, 0.04903, 0.4728, 0.04903, 0.5021, 0.04903, 0.2386, 0.04903, 0.2093, 0.04903, 0.2093, 0.04903, 0.2386, 0.04903, 0.8828, 0.04903, 0.8535, 0.04903, 0.8535, 0.04903, 0.8828, 0.04903, 0.6192, 0.04903, 0.5899, 0.04903, 0.5899, 0.04903, 0.6192, 0.04903, 0.3557, 0.04903, 0.3264, 0.04903, 0.3264, 0.04903, 0.3557, 0.04903, 0.09217, 0.04903, 0.06289, 0.04903, 0.06289, 0.04903, 0.09217, 0.04903, 0.7363, 0.04903, 0.7071, 0.04903, 0.7071, 0.04903, 0.7363, 0.04903, 0.4728, 0.04903, 0.4435, 0.04903, 0.4435, 0.04903, 0.4728, 0.04903, 0.2093, 0.04903, 0.18, 0.04903, 0.18, 0.04903, 0.2093, 0.04903, 0.8535, 0.04903, 0.8242, 0.04903, 0.8242, 0.04903, 0.8535, 0.04903, 0.5899, 0.04903, 0.5607, 0.04903, 0.5607, 0.04903, 0.5899, 0.04903, 0.3264, 0.04903, 0.2971, 0.04903, 0.2971, 0.04903, 0.3264, 0.04903, 0.9706, 0.04903, 0.9413, 0.04903, 0.9413, 0.04903, 0.9706, 0.04903, 0.06289, 0.04903, 0.0336, 0.04903, 0.0336, 0.04903, 0.06289, 0.04903, 0.7071, 0.04903, 0.6778, 0.04903, 0.6778, 0.04903, 0.7071, 0.04903, 0.4435, 0.04903, 0.4143, 0.04903, 0.4143, 0.04903, 0.4435, 0.04903, 0.18, 0.04903, 0.1507, 0.04903, 0.1507, 0.04903, 0.18, 0.04903, 0.8242, 0.04903, 0.7949, 0.04903, 0.7949, 0.04903, 0.8242, 0.04903, 0.5607, 0.04903, 0.5314, 0.04903, 0.5314, 0.04903, 0.5607, 0.04903, 0.2971, 0.04903, 0.2679, 0.04903, 0.2679, 0.04903, 0.2971, 0.04903, 0.9413, 0.04903, 0.912, 0.04903, 0.912, 0.04903, 0.9413, 0.04903, 0.6778, 0.04903, 0.6485, 0.04903, 0.6485, 0.04903, 0.6778, 0.04903, 0.4143, 0.04903, 0.385, 0.04903, 0.385, 0.04903, 0.4143, 0.04903, 0.1507, 0.04903, 0.1214, 0.04903, 0.1214, 0.04903, 0.1507, 0.04903, 0.7949, 0.04903, 0.7656, 0.04903, 0.7656, 0.04903, 0.7949, 0.04903, 0.09217, 0.04903, 0.06289, 0.04903, 0.06289, 0.04903, 0.09217, 0.04903, 0.4728, 0.04903, 0.4435, 0.04903, 0.4435, 0.04903, 0.4728, 0.04903, 0.8535, 0.04903, 0.8242, 0.04903, 0.8242, 0.04903, 0.8535, 0.04903, 0.06289, 0.04903, 0.0336, 0.04903, 0.0336, 0.04903, 0.06289, 0.04903, 0.4435, 0.04903, 0.4143, 0.04903, 0.4143, 0.04903, 0.4435, 0.04903, 0.8242, 0.04903, 0.7949, 0.04903, 0.7949, 0.04903, 0.8242, 0.04903, 0.4143, 0.04903, 0.385, 0.04903, 0.385, 0.04903, 0.4143, 0.04903, 0.7949, 0.04903, 0.7656, 0.04903, 0.7656, 0.04903, 0.7949, 0.04903, 0.385, 0.04903, 0.3557, 0.04903, 0.3557, 0.04903, 0.385, 0.04903, 0.7656, 0.04903, 0.7363, 0.04903, 0.7363, 0.04903, 0.7656, 0.04903, 0.3557, 0.04903, 0.3264, 0.04903, 0.3264, 0.04903, 0.3557, 0.04903, 0.7363, 0.04903, 0.7071, 0.04903, 0.7071, 0.04903, 0.7363, 0.04903, 0.3264, 0.04903, 0.2971, 0.04903, 0.2971, 0.04903, 0.3264, 0.04903, 0.7071, 0.04903, 0.6778, 0.04903, 0.6778, 0.04903, 0.7071, 0.04903, 0.2971, 0.04903, 0.2679, 0.04903, 0.2679, 0.04903, 0.2971, 0.04903, 0.6778, 0.04903, 0.6485, 0.04903, 0.6485, 0.04903, 0.6778, 0.04903, 0.2679, 0.04903, 0.2386, 0.04903, 0.2386, 0.04903, 0.2679, 0.04903, 0.6485, 0.04903, 0.6192, 0.04903, 0.6192, 0.04903, 0.6485, 0.04903, 0.2386, 0.04903, 0.2093, 0.04903, 0.2093, 0.04903, 0.2386, 0.04903, 0.6192, 0.04903, 0.5899, 0.04903, 0.5899, 0.04903, 0.6192, 0.04903, 0.2093, 0.04903, 0.18, 0.04903, 0.18, 0.04903, 0.2093, 0.04903, 0.5899, 0.04903, 0.5607, 0.04903, 0.5607, 0.04903, 0.5899, 0.04903, 0.9706, 0.04903, 0.9413, 0.04903, 0.9413, 0.04903, 0.9706, 0.04903, 0.18, 0.04903, 0.1507, 0.04903, 0.1507, 0.04903, 0.18, 0.04903, 0.5607, 0.04903, 0.5314, 0.04903, 0.5314, 0.04903, 0.5607, 0.04903, 0.9413, 0.04903, 0.912, 0.04903, 0.912, 0.04903, 0.9413, 0.04903, 0.1507, 0.04903, 0.1214, 0.04903, 0.1214, 0.04903, 0.1507, 0.04903, 0.5314, 0.04903, 0.5021, 0.04903, 0.5021, 0.04903, 0.5314, 0.04903, 0.912, 0.04903, 0.8828, 0.04903, 0.8828, 0.04903, 0.912, 0.04903, 0.1214, 0.04903, 0.09217, 0.04903, 0.09217, 0.04903, 0.1214, 0.04903, 0.5021, 0.04903, 0.4728, 0.04903, 0.4728, 0.04903, 0.5021, 0.04903, 0.7071, 0.04903, 0.6778, 0.04903, 0.6778, 0.04903, 0.7071, 0.04903, 0.385, 0.04903, 0.3557, 0.04903, 0.3557, 0.04903, 0.385, 0.04903, 0.7656, 0.04903, 0.7363, 0.04903, 0.7363, 0.04903, 0.7656, 0.04903, 0.3557, 0.04903, 0.3264, 0.04903, 0.3264, 0.04903, 0.3557, 0.04903, 0.7363, 0.04903, 0.7071, 0.04903, 0.7071, 0.04903, 0.7363, 0.04903, 0.3264, 0.04903, 0.2971, 0.04903, 0.2971, 0.04903, 0.3264, 0.04903, 0.7071, 0.04903, 0.6778, 0.04903, 0.6778, 0.04903, 0.7071, 0.04903, 0.2971, 0.04903, 0.2679, 0.04903, 0.2679, 0.04903, 0.2971, 0.04903, 0.6778, 0.04903, 0.6485, 0.04903, 0.6485, 0.04903, 0.6778, 0.04903, 0.2679, 0.04903, 0.2386, 0.04903, 0.2386, 0.04903, 0.2679, 0.04903, 0.6485, 0.04903, 0.6192, 0.04903, 0.6192, 0.04903, 0.6485, 0.04903, 0.2386, 0.04903, 0.2093, 0.04903, 0.2093, 0.04903, 0.2386, 0.04903, 0.6192, 0.04903, 0.5899, 0.04903, 0.5899, 0.04903, 0.6192, 0.04903, 0.2093, 0.04903, 0.18, 0.04903, 0.18, 0.04903, 0.2093, 0.04903, 0.5899, 0.04903, 0.5607, 0.04903, 0.5607, 0.04903, 0.5899, 0.04903, 0.9706, 0.04903, 0.9413, 0.04903, 0.9413, 0.04903, 0.9706, 0.04903, 0.18, 0.04903, 0.1507, 0.04903, 0.1507, 0.04903, 0.18, 0.04903, 0.5607, 0.04903, 0.5314, 0.04903, 0.5314, 0.04903, 0.5607, 0.04903, 0.9413, 0.04903, 0.912, 0.04903, 0.912, 0.04903, 0.9413, 0.04903, 0.1507, 0.04903, 0.1214, 0.04903, 0.1214, 0.04903, 0.1507, 0.04903, 0.5314, 0.04903, 0.5021, 0.04903, 0.5021, 0.04903, 0.5314, 0.04903, 0.912, 0.04903, 0.8828, 0.04903, 0.8828, 0.04903, 0.912, 0.04903, 0.1214, 0.04903, 0.09217, 0.04903, 0.09217, 0.04903, 0.1214, 0.04903, 0.5021, 0.04903, 0.4728, 0.04903, 0.4728, 0.04903, 0.5021, 0.04903, 0.8828, 0.04903, 0.8535, 0.04903, 0.8535, 0.04903, 0.8828, 0.04903, 0.09217, 0.04903, 0.06289, 0.04903, 0.06289, 0.04903, 0.09217, 0.04903, 0.4728, 0.04903, 0.4435, 0.04903, 0.4435, 0.04903, 0.4728, 0.04903, 0.8535, 0.04903, 0.8242, 0.04903, 0.8242, 0.04903, 0.8535, 0.04903, 0.06289, 0.04903, 0.0336, 0.04903, 0.0336, 0.04903, 0.06289, 0.04903, 0.4435, 0.04903, 0.4143, 0.04903, 0.4143, 0.04903, 0.4435, 0.04903, 0.8242, 0.04903, 0.7949, 0.04903, 0.7949, 0.04903, 0.8242, 0.04903, 0.4143, 0.04903, 0.385, 0.04903, 0.385, 0.04903, 0.4143, 0.04903, 0.6192, 0.04903, 0.5899, 0.04903, 0.5899, 0.04903, 0.6192, 0.04903, 0.2971, 0.04903, 0.2679, 0.04903, 0.2679, 0.04903, 0.2971, 0.04903, 0.6778, 0.04903, 0.6485, 0.04903, 0.6485, 0.04903, 0.6778, 0.04903, 0.2679, 0.04903, 0.2386, 0.04903, 0.2386, 0.04903, 0.2679, 0.04903, 0.6485, 0.04903, 0.6192, 0.04903, 0.6192, 0.04903, 0.6485, 0.04903, 0.2386, 0.04903, 0.2093, 0.04903, 0.2093, 0.04903, 0.2386, 0.04903, 0.6192, 0.04903, 0.5899, 0.04903, 0.5899, 0.04903, 0.6192, 0.04903, 0.2093, 0.04903, 0.18, 0.04903, 0.18, 0.04903, 0.2093, 0.04903, 0.5899, 0.04903, 0.5607, 0.04903, 0.5607, 0.04903, 0.5899, 0.04903, 0.9706, 0.04903, 0.9413, 0.04903, 0.9413, 0.04903, 0.9706, 0.04903, 0.18, 0.04903, 0.1507, 0.04903, 0.1507, 0.04903, 0.18, 0.04903, 0.5607, 0.04903, 0.5314, 0.04903, 0.5314, 0.04903, 0.5607, 0.04903, 0.9413, 0.04903, 0.912, 0.04903, 0.912, 0.04903, 0.9413, 0.04903, 0.1507, 0.04903, 0.1214, 0.04903, 0.1214, 0.04903, 0.1507, 0.04903, 0.5314, 0.04903, 0.5021, 0.04903, 0.5021, 0.04903, 0.5314, 0.04903, 0.912, 0.04903, 0.8828, 0.04903, 0.8828, 0.04903, 0.912, 0.04903, 0.1214, 0.04903, 0.09217, 0.04903, 0.09217, 0.04903, 0.1214, 0.04903, 0.5021, 0.04903, 0.4728, 0.04903, 0.4728, 0.04903, 0.5021, 0.04903, 0.8828, 0.04903, 0.8535, 0.04903, 0.8535, 0.04903, 0.8828, 0.04903, 0.09217, 0.04903, 0.06289, 0.04903, 0.06289, 0.04903, 0.09217, 0.04903, 0.4728, 0.04903, 0.4435, 0.04903, 0.4435, 0.04903, 0.4728, 0.04903, 0.8535, 0.04903, 0.8242, 0.04903, 0.8242, 0.04903, 0.8535, 0.04903, 0.06289, 0.04903, 0.0336, 0.04903, 0.0336, 0.04903, 0.06289, 0.04903, 0.4435, 0.04903, 0.4143, 0.04903, 0.4143, 0.04903, 0.4435, 0.04903, 0.8242, 0.04903, 0.7949, 0.04903, 0.7949, 0.04903, 0.8242, 0.04903, 0.4143, 0.04903, 0.385, 0.04903, 0.385, 0.04903, 0.4143, 0.04903, 0.7949, 0.04903, 0.7656, 0.04903, 0.7656, 0.04903, 0.7949, 0.04903, 0.385, 0.04903, 0.3557, 0.04903, 0.3557, 0.04903, 0.385, 0.04903, 0.7656, 0.04903, 0.7363, 0.04903, 0.7363, 0.04903, 0.7656, 0.04903, 0.3557, 0.04903, 0.3264, 0.04903, 0.3264, 0.04903, 0.3557, 0.04903, 0.7363, 0.04903, 0.7071, 0.04903, 0.7071, 0.04903, 0.7363, 0.04903, 0.3264, 0.04903, 0.2971, 0.04903, 0.2971, 0.04903, 0.3264, 0.04903, 0.5314, 0.04903, 0.5021, 0.04903, 0.5021, 0.04903, 0.5314, 0.04903, 0.2093, 0.04903, 0.18, 0.04903, 0.18, 0.04903, 0.2093, 0.04903, 0.5899, 0.04903, 0.5607, 0.04903, 0.5607, 0.04903, 0.5899, 0.04903, 0.9706, 0.04903, 0.9413, 0.04903, 0.9413, 0.04903, 0.9706, 0.04903, 0.18, 0.04903, 0.1507, 0.04903, 0.1507, 0.04903, 0.18, 0.04903, 0.5607, 0.04903, 0.5314, 0.04903, 0.5314, 0.04903, 0.5607, 0.04903, 0.9413, 0.04903, 0.912, 0.04903, 0.912, 0.04903, 0.9413, 0.04903, 0.1507, 0.04903, 0.1214, 0.04903, 0.1214, 0.04903, 0.1507, 0.04903, 0.5314, 0.04903, 0.5021, 0.04903, 0.5021, 0.04903, 0.5314, 0.04903, 0.912, 0.04903, 0.8828, 0.04903, 0.8828, 0.04903, 0.912, 0.04903, 0.1214, 0.04903, 0.09217, 0.04903, 0.09217, 0.04903, 0.1214, 0.04903, 0.5021, 0.04903, 0.4728, 0.04903, 0.4728, 0.04903, 0.5021, 0.04903, 0.8828, 0.04903, 0.8535, 0.04903, 0.8535, 0.04903, 0.8828, 0.04903, 0.09217, 0.04903, 0.06289, 0.04903, 0.06289, 0.04903, 0.09217, 0.04903, 0.4728, 0.04903, 0.4435, 0.04903, 0.4435, 0.04903, 0.4728, 0.04903, 0.8535, 0.04903, 0.8242, 0.04903, 0.8242, 0.04903, 0.8535, 0.04903, 0.06289, 0.04903, 0.0336, 0.04903, 0.0336, 0.04903, 0.06289, 0.04903, 0.4435, 0.04903, 0.4143, 0.04903, 0.4143, 0.04903, 0.4435, 0.04903, 0.8242, 0.04903, 0.7949, 0.04903, 0.7949, 0.04903, 0.8242, 0.04903, 0.4143, 0.04903, 0.385, 0.04903, 0.385, 0.04903, 0.4143, 0.04903, 0.7949, 0.04903, 0.7656, 0.04903, 0.7656, 0.04903, 0.7949, 0.04903, 0.385, 0.04903, 0.3557, 0.04903, 0.3557, 0.04903, 0.385, 0.04903, 0.7656, 0.04903, 0.7363, 0.04903, 0.7363, 0.04903, 0.7656, 0.04903, 0.3557, 0.04903, 0.3264, 0.04903, 0.3264, 0.04903, 0.3557, 0.04903, 0.7363, 0.04903, 0.7071, 0.04903, 0.7071, 0.04903, 0.7363, 0.04903, 0.3264, 0.04903, 0.2971, 0.04903, 0.2971, 0.04903, 0.3264, 0.04903, 0.7071, 0.04903, 0.6778, 0.04903, 0.6778, 0.04903, 0.7071, 0.04903, 0.2971, 0.04903, 0.2679, 0.04903, 0.2679, 0.04903, 0.2971, 0.04903, 0.6778, 0.04903, 0.6485, 0.04903, 0.6485, 0.04903, 0.6778, 0.04903, 0.2679, 0.04903, 0.2386, 0.04903, 0.2386, 0.04903, 0.2679, 0.04903, 0.6485, 0.04903, 0.6192, 0.04903, 0.6192, 0.04903, 0.6485, 0.04903, 0.2386, 0.04903, 0.2093, 0.04903, 0.2093, 0.04903, 0.2386, 0.04903, 0.7656, 0.04903, 0.7363, 0.04903, 0.7363, 0.04903, 0.7656, 0.04903, 0.912, 0.04903, 0.8828, 0.04903, 0.8828, 0.04903, 0.912, 0.04903, 0.1214, 0.04903, 0.09217, 0.04903, 0.09217, 0.04903, 0.1214, 0.04903, 0.5021, 0.04903, 0.4728, 0.04903, 0.4728, 0.04903, 0.5021, 0.04903, 0.8828, 0.04903, 0.8535, 0.04903, 0.8535, 0.04903, 0.8828, 0.04903, 0.09217, 0.04903, 0.06289, 0.04903, 0.06289, 0.04903, 0.09217, 0.04903, 0.4728, 0.04903, 0.4435, 0.04903, 0.4435, 0.04903, 0.4728, 0.04903, 0.8535, 0.04903, 0.8242, 0.04903, 0.8242, 0.04903, 0.8535, 0.04903, 0.06289, 0.04903, 0.0336, 0.04903, 0.0336, 0.04903, 0.06289, 0.04903, 0.4435, 0.04903, 0.4143, 0.04903, 0.4143, 0.04903, 0.4435, 0.04903, 0.8242, 0.04903, 0.7949, 0.04903, 0.7949, 0.04903, 0.8242, 0.04903, 0.4143, 0.04903, 0.385, 0.04903, 0.385, 0.04903, 0.4143, 0.04903, 0.7949, 0.04903, 0.7656, 0.04903, 0.7656, 0.04903, 0.7949, 0.04903, 0.385, 0.04903, 0.3557, 0.04903, 0.3557, 0.04903, 0.385, 0.04903, 0.7656, 0.04903, 0.7363, 0.04903, 0.7363, 0.04903, 0.7656, 0.04903, 0.3557, 0.04903, 0.3264, 0.04903, 0.3264, 0.04903, 0.3557, 0.04903, 0.7363, 0.04903, 0.7071, 0.04903, 0.7071, 0.04903, 0.7363, 0.04903, 0.3264, 0.04903, 0.2971, 0.04903, 0.2971, 0.04903, 0.3264, 0.04903, 0.7071, 0.04903, 0.6778, 0.04903, 0.6778, 0.04903, 0.7071, 0.04903, 0.2971, 0.04903, 0.2679, 0.04903, 0.2679, 0.04903, 0.2971, 0.04903, 0.6778, 0.04903, 0.6485, 0.04903, 0.6485, 0.04903, 0.6778, 0.04903, 0.2679, 0.04903, 0.2386, 0.04903, 0.2386, 0.04903, 0.2679, 0.04903, 0.6485, 0.04903, 0.6192, 0.04903, 0.6192, 0.04903, 0.6485, 0.04903, 0.2386, 0.04903, 0.2093, 0.04903, 0.2093, 0.04903, 0.2386, 0.04903, 0.6192, 0.04903, 0.5899, 0.04903, 0.5899, 0.04903, 0.6192, 0.04903, 0.2093, 0.04903, 0.18, 0.04903, 0.18, 0.04903, 0.2093, 0.04903, 0.5899, 0.04903, 0.5607, 0.04903, 0.5607, 0.04903, 0.5899, 0.04903, 0.9706, 0.04903, 0.9413, 0.04903, 0.9413, 0.04903, 0.9706, 0.04903, 0.18, 0.04903, 0.1507, 0.04903, 0.1507, 0.04903, 0.18, 0.04903, 0.5607, 0.04903, 0.5314, 0.04903, 0.5314, 0.04903, 0.5607, 0.04903, 0.9413, 0.04903, 0.912, 0.04903, 0.912, 0.04903, 0.9413, 0.04903, 0.1507, 0.04903, 0.1214, 0.04903, 0.1214, 0.04903, 0.1507, 0.04903, 0.6778, 0.04903, 0.6485, 0.04903, 0.6485, 0.04903, 0.6778, 0.04903, 0.3557, 0.04903, 0.3264, 0.04903, 0.3264, 0.04903, 0.3557, 0.04903, 0.7363, 0.04903, 0.7071, 0.04903, 0.7071, 0.04903, 0.7363, 0.04903, 0.3264, 0.04903, 0.2971, 0.04903, 0.2971, 0.04903, 0.3264, 0.04903, 0.7071, 0.04903, 0.6778, 0.04903, 0.6778, 0.04903, 0.7071, 0.04903, 0.2971, 0.04903, 0.2679, 0.04903, 0.2679, 0.04903, 0.2971, 0.04903, 0.6778, 0.04903, 0.6485, 0.04903, 0.6485, 0.04903, 0.6778, 0.04903, 0.2679, 0.04903, 0.2386, 0.04903, 0.2386, 0.04903, 0.2679, 0.04903, 0.6485, 0.04903, 0.6192, 0.04903, 0.6192, 0.04903, 0.6485, 0.04903, 0.2386, 0.04903, 0.2093, 0.04903, 0.2093, 0.04903, 0.2386, 0.04903, 0.6192, 0.04903, 0.5899, 0.04903, 0.5899, 0.04903, 0.6192, 0.04903, 0.2093, 0.04903, 0.18, 0.04903, 0.18, 0.04903, 0.2093, 0.04903, 0.5899, 0.04903, 0.5607, 0.04903, 0.5607, 0.04903, 0.5899, 0.04903, 0.9706, 0.04903, 0.9413, 0.04903, 0.9413, 0.04903, 0.9706, 0.04903, 0.18, 0.04903, 0.1507, 0.04903, 0.1507, 0.04903, 0.18, 0.04903, 0.5607, 0.04903, 0.5314, 0.04903, 0.5314, 0.04903, 0.5607, 0.04903, 0.9413, 0.04903, 0.912, 0.04903, 0.912, 0.04903, 0.9413, 0.04903, 0.1507, 0.04903, 0.1214, 0.04903, 0.1214, 0.04903, 0.1507, 0.04903, 0.5314, 0.04903, 0.5021, 0.04903, 0.5021, 0.04903, 0.5314, 0.04903, 0.912, 0.04903, 0.8828, 0.04903, 0.8828, 0.04903, 0.912, 0.04903, 0.1214, 0.04903, 0.09217, 0.04903, 0.09217, 0.04903, 0.1214, 0.04903, 0.5021, 0.04903, 0.4728, 0.04903, 0.4728, 0.04903, 0.5021, 0.04903, 0.8828, 0.04903, 0.8535, 0.04903, 0.8535, 0.04903, 0.8828, 0.04903, 0.09217, 0.04903, 0.06289, 0.04903, 0.06289, 0.04903, 0.09217, 0.04903, 0.4728, 0.04903, 0.4435, 0.04903, 0.4435, 0.04903, 0.4728, 0.04903, 0.8535, 0.04903, 0.8242, 0.04903, 0.8242, 0.04903, 0.8535, 0.04903, 0.06289, 0.04903, 0.0336, 0.04903, 0.0336, 0.04903, 0.06289, 0.04903, 0.4435, 0.04903, 0.4143, 0.04903, 0.4143, 0.04903, 0.4435, 0.04903, 0.8242, 0.04903, 0.7949, 0.04903, 0.7949, 0.04903, 0.8242, 0.04903, 0.4143, 0.04903, 0.385, 0.04903, 0.385, 0.04903, 0.4143, 0.04903, 0.7949, 0.04903, 0.7656, 0.04903, 0.7656, 0.04903, 0.7949, 0.04903, 0.385, 0.04903, 0.3557, 0.04903, 0.3557, 0.04903, 0.385, 0.04903, 0.5899, 0.04903, 0.5607, 0.04903, 0.5607, 0.04903, 0.5899, 0.04903, 0.2679, 0.04903, 0.2386, 0.04903, 0.2386, 0.04903, 0.2679, 0.04903, 0.6485, 0.04903, 0.6192, 0.04903, 0.6192, 0.04903, 0.6485, 0.04903, 0.2386, 0.04903, 0.2093, 0.04903, 0.2093, 0.04903, 0.2386, 0.04903, 0.6192, 0.04903, 0.5899, 0.04903, 0.5899, 0.04903, 0.6192, 0.04903, 0.2093, 0.04903, 0.18, 0.04903, 0.18, 0.04903, 0.2093, 0.04903, 0.5899, 0.04903, 0.5607, 0.04903, 0.5607, 0.04903, 0.5899, 0.04903, 0.9706, 0.04903, 0.9413, 0.04903, 0.9413, 0.04903, 0.9706, 0.04903, 0.18, 0.04903, 0.1507, 0.04903, 0.1507, 0.04903, 0.18, 0.04903, 0.5607, 0.04903, 0.5314, 0.04903, 0.5314, 0.04903, 0.5607, 0.04903, 0.9413, 0.04903, 0.912, 0.04903, 0.912, 0.04903, 0.9413, 0.04903, 0.1507, 0.04903, 0.1214, 0.04903, 0.1214, 0.04903, 0.1507, 0.04903, 0.5314, 0.04903, 0.5021, 0.04903, 0.5021, 0.04903, 0.5314, 0.04903, 0.912, 0.04903, 0.8828, 0.04903, 0.8828, 0.04903, 0.912, 0.04903, 0.1214, 0.04903, 0.09217, 0.04903, 0.09217, 0.04903, 0.1214, 0.04903, 0.5021, 0.04903, 0.4728, 0.04903, 0.4728, 0.04903, 0.5021, 0.04903, 0.8828, 0.04903, 0.8535, 0.04903, 0.8535, 0.04903, 0.8828, 0.04903, 0.09217, 0.04903, 0.06289, 0.04903, 0.06289, 0.04903, 0.09217, 0.04903, 0.4728, 0.04903, 0.4435, 0.04903, 0.4435, 0.04903, 0.4728, 0.04903, 0.8535, 0.04903, 0.8242, 0.04903, 0.8242, 0.04903, 0.8535, 0.04903, 0.06289, 0.04903, 0.0336, 0.04903, 0.0336, 0.04903, 0.06289, 0.04903, 0.4435, 0.04903, 0.4143, 0.04903, 0.4143, 0.04903, 0.4435, 0.04903, 0.8242, 0.04903, 0.7949, 0.04903, 0.7949, 0.04903, 0.8242, 0.04903, 0.4143, 0.04903, 0.385, 0.04903, 0.385, 0.04903, 0.4143, 0.04903, 0.7949, 0.04903, 0.7656, 0.04903, 0.7656, 0.04903, 0.7949, 0.04903, 0.385, 0.04903, 0.3557, 0.04903, 0.3557, 0.04903, 0.385, 0.04903, 0.7656, 0.04903, 0.7363, 0.04903, 0.7363, 0.04903, 0.7656, 0.04903, 0.3557, 0.04903, 0.3264, 0.04903, 0.3264, 0.04903, 0.3557, 0.04903, 0.7363, 0.04903, 0.7071, 0.04903, 0.7071, 0.04903, 0.7363, 0.04903, 0.3264, 0.04903, 0.2971, 0.04903, 0.2971, 0.04903, 0.3264, 0.04903, 0.7071, 0.04903, 0.6778, 0.04903, 0.6778, 0.04903, 0.7071, 0.04903, 0.2971, 0.04903, 0.2679, 0.04903, 0.2679, 0.04903, 0.2971, 0.04903, 0.5021, 0.04903, 0.4728, 0.04903, 0.4728, 0.04903, 0.5021, 0.04903, 0.9706, 0.04903, 0.9413, 0.04903, 0.9413, 0.04903, 0.9706, 0.04903, 0.18, 0.04903, 0.1507, 0.04903, 0.1507, 0.04903, 0.18, 0.04903, 0.5607, 0.04903, 0.5314, 0.04903, 0.5314, 0.04903, 0.5607, 0.04903, 0.9413, 0.04903, 0.912, 0.04903, 0.912, 0.04903, 0.9413, 0.04903, 0.1507, 0.04903, 0.1214, 0.04903, 0.1214, 0.04903, 0.1507, 0.04903, 0.5314, 0.04903, 0.5021, 0.04903, 0.5021, 0.04903, 0.5314, 0.04903, 0.912, 0.04903, 0.8828, 0.04903, 0.8828, 0.04903, 0.912, 0.04903, 0.1214, 0.04903, 0.09217, 0.04903, 0.09217, 0.04903, 0.1214, 0.04903, 0.5021, 0.04903, 0.4728, 0.04903, 0.4728, 0.04903, 0.5021, 0.04903, 0.8828, 0.04903, 0.8535, 0.04903, 0.8535, 0.04903, 0.8828, 0.04903, 0.09217, 0.04903, 0.06289, 0.04903, 0.06289, 0.04903, 0.09217, 0.04903, 0.4728, 0.04903, 0.4435, 0.04903, 0.4435, 0.04903, 0.4728, 0.04903, 0.8535, 0.04903, 0.8242, 0.04903, 0.8242, 0.04903, 0.8535, 0.04903, 0.06289, 0.04903, 0.0336, 0.04903, 0.0336, 0.04903, 0.06289, 0.04903, 0.4435, 0.04903, 0.4143, 0.04903, 0.4143, 0.04903, 0.4435, 0.04903, 0.8242, 0.04903, 0.7949, 0.04903, 0.7949, 0.04903, 0.8242, 0.04903, 0.4143, 0.04903, 0.385, 0.04903, 0.385, 0.04903, 0.4143, 0.04903, 0.7949, 0.04903, 0.7656, 0.04903, 0.7656, 0.04903, 0.7949, 0.04903, 0.385, 0.04903, 0.3557, 0.04903, 0.3557, 0.04903, 0.385, 0.04903, 0.7656, 0.04903, 0.7363, 0.04903, 0.7363, 0.04903, 0.7656, 0.04903, 0.3557, 0.04903, 0.3264, 0.04903, 0.3264, 0.04903, 0.3557, 0.04903, 0.7363, 0.04903, 0.7071, 0.04903, 0.7071, 0.04903, 0.7363, 0.04903, 0.3264, 0.04903, 0.2971, 0.04903, 0.2971, 0.04903, 0.3264, 0.04903, 0.7071, 0.04903, 0.6778, 0.04903, 0.6778, 0.04903, 0.7071, 0.04903, 0.2971, 0.04903, 0.2679, 0.04903, 0.2679, 0.04903, 0.2971, 0.04903, 0.6778, 0.04903, 0.6485, 0.04903, 0.6485, 0.04903, 0.6778, 0.04903, 0.2679, 0.04903, 0.2386, 0.04903, 0.2386, 0.04903, 0.2679, 0.04903, 0.6485, 0.04903, 0.6192, 0.04903, 0.6192, 0.04903, 0.6485, 0.04903, 0.2386, 0.04903, 0.2093, 0.04903, 0.2093, 0.04903, 0.2386, 0.04903, 0.6192, 0.04903, 0.5899, 0.04903, 0.5899, 0.04903, 0.6192, 0.04903, 0.2093, 0.04903, 0.18, 0.04903, 0.18, 0.04903, 0.2093, 0.04903, 0.004225, 0.2542, 0.004225, 0.2542, 0.004225, 0.2542, 0.004225, 0.2542, 0.004225, 0.2542, 0.004225, 0.2542, 0.004225, 0.2542, 0.004225, 0.2542, 0.004225, 0.2542, 0.004225, 0.2542, 0.004225, 0.2542, 0.004225, 0.2542, 0.004225, 0.2542, 0.004225, 0.2542, 0.004225, 0.2542, 0.004225, 0.2542, 0.004225, 0.2542, 0.004225, 0.2542, 0.004225, 0.2542, 0.004225, 0.2542, 0.004225, 0.2542, 0.004225, 0.2542, 0.004225, 0.2542, 0.004225, 0.2542, 0.004225, 0.2542, 0.004225, 0.2542, 0.004225, 0.2542, 0.004225, 0.2542, 0.004225, 0.2542, 0.004225, 0.2542, 0.004225, 0.2542, 0.004225, 0.2542, 0.8828, 0.04903, 0.8535, 0.04903, 0.8535, 0.04903, 0.8828, 0.04903, 0.09217, 0.04903, 0.06289, 0.04903, 0.06289, 0.04903, 0.09217, 0.04903, 0.4728, 0.04903, 0.4435, 0.04903, 0.4435, 0.04903, 0.4728, 0.04903, 0.8535, 0.04903, 0.8242, 0.04903, 0.8242, 0.04903, 0.8535, 0.04903, 0.06289, 0.04903, 0.0336, 0.04903, 0.0336, 0.04903, 0.06289, 0.04903, 0.4435, 0.04903, 0.4143, 0.04903, 0.4143, 0.04903, 0.4435, 0.04903, 0.8242, 0.04903, 0.7949, 0.04903, 0.7949, 0.04903, 0.8242, 0.04903, 0.4143, 0.04903, 0.385, 0.04903, 0.385, 0.04903, 0.4143, 0.04903, 0.7949, 0.04903, 0.7656, 0.04903, 0.7656, 0.04903, 0.7949, 0.04903, 0.385, 0.04903, 0.3557, 0.04903, 0.3557, 0.04903, 0.385, 0.04903, 0.7656, 0.04903, 0.7363, 0.04903, 0.7363, 0.04903, 0.7656, 0.04903, 0.3557, 0.04903, 0.3264, 0.04903, 0.3264, 0.04903, 0.3557, 0.04903, 0.7363, 0.04903, 0.7071, 0.04903, 0.7071, 0.04903, 0.7363, 0.04903, 0.3264, 0.04903, 0.2971, 0.04903, 0.2971, 0.04903, 0.3264, 0.04903, 0.7071, 0.04903, 0.6778, 0.04903, 0.6778, 0.04903, 0.7071, 0.04903, 0.2971, 0.04903, 0.2679, 0.04903, 0.2679, 0.04903, 0.2971, 0.04903, 0.6778, 0.04903, 0.6485, 0.04903, 0.6485, 0.04903, 0.6778, 0.04903, 0.2679, 0.04903, 0.2386, 0.04903, 0.2386, 0.04903, 0.2679, 0.04903, 0.6485, 0.04903, 0.6192, 0.04903, 0.6192, 0.04903, 0.6485, 0.04903, 0.2386, 0.04903, 0.2093, 0.04903, 0.2093, 0.04903, 0.2386, 0.04903, 0.6192, 0.04903, 0.5899, 0.04903, 0.5899, 0.04903, 0.6192, 0.04903, 0.2093, 0.04903, 0.18, 0.04903, 0.18, 0.04903, 0.2093, 0.04903, 0.5899, 0.04903, 0.5607, 0.04903, 0.5607, 0.04903, 0.5899, 0.04903, 0.9706, 0.04903, 0.9413, 0.04903, 0.9413, 0.04903, 0.9706, 0.04903, 0.18, 0.04903, 0.1507, 0.04903, 0.1507, 0.04903, 0.18, 0.04903, 0.5607, 0.04903, 0.5314, 0.04903, 0.5314, 0.04903, 0.5607, 0.04903, 0.9413, 0.04903, 0.912, 0.04903, 0.912, 0.04903, 0.9413, 0.04903, 0.1507, 0.04903, 0.1214, 0.04903, 0.1214, 0.04903, 0.1507, 0.04903, 0.5314, 0.04903, 0.5021, 0.04903, 0.5021, 0.04903, 0.5314, 0.04903, 0.912, 0.04903, 0.8828, 0.04903, 0.8828, 0.04903, 0.912, 0.04903, 0.1214, 0.04903, 0.09217, 0.04903, 0.09217, 0.04903, 0.1214, 0.04903, 0.004225, 0.2542, 0.009007, 0.2645, 0.004225, 0.2542, 0.004225, 0.2542, 0.004225, 0.2542, 0.004225, 0.2542, 0.004225, 0.2542, 0.004225, 0.2542, 0.004225, 0.2542, 0.004225, 0.2542, 0.004225, 0.2542, 0.004225, 0.2542, 0.004225, 0.2542, 0.004225, 0.2542, 0.004225, 0.2542, 0.004225, 0.2542, 0.004225, 0.2542, 0.004225, 0.2542, 0.004225, 0.2542, 0.004225, 0.2542, 0.004225, 0.2542, 0.004225, 0.2542, 0.004225, 0.2542, 0.004225, 0.2542, 0.004225, 0.2542, 0.004225, 0.2542, 0.004225, 0.2542, 0.004225, 0.2542, 0.004225, 0.2542, 0.004225, 0.2542, 0.004225, 0.2542, 0.004225, 0.2542, 0.004225, 0.2542, 0.004225, 0.2542, 0.004225, 0.2542, 0.004225, 0.2542, 0.004225, 0.2542, 0.004225, 0.2542, 0.004225, 0.2542, 0.004225, 0.2542, 0.004225, 0.2542, 0.004225, 0.2542, 0.004225, 0.2542, 0.004225, 0.2542, 0.004225, 0.2542, 0.004225, 0.2542, 0.004225, 0.2542, 0.004225, 0.2542, 0.004225, 0.2542, 0.004225, 0.2542, 0.004225, 0.2542, 0.004225, 0.2542, 0.004225, 0.2542, 0.004225, 0.2542, 0.004225, 0.2542, 0.004225, 0.2542, 0.004225, 0.2542, 0.004225, 0.2542, 0.004225, 0.2542, 0.004225, 0.2542, 0.004225, 0.2542, 0.004225, 0.2542, 0.004225, 0.2542, 0.004225, 0.2542, 0.004225, 0.2542, 0.004225, 0.2542, 0.004225, 0.2542, 0.004225, 0.2542, 0.004225, 0.2542, 0.004225, 0.2542, 0.004225, 0.2542, 0.004225, 0.2542, 0.004225, 0.2542, 0.004225, 0.2542, 0.004225, 0.2542, 0.004225, 0.2542, 0.004225, 0.2542, 0.004225, 0.2542, 0.004225, 0.2542, 0.004225, 0.2542, 0.004225, 0.2542, 0.004225, 0.2542, 0.004225, 0.2542, 0.004225, 0.2542, 0.004225, 0.2542, 0.004225, 0.2542, 0.004225, 0.2542, 0.004225, 0.2542, 0.004225, 0.2542, 0.004225, 0.2542, 0.004225, 0.2542, 0.004225, 0.2542, 0.004225, 0.2542, 0.004225, 0.2542, 0.004225, 0.2542, 0.004225, 0.2542, 0.004225, 0.2542, 0.004225, 0.2542, 0.004225, 0.2542, 0.004225, 0.2542, 0.004225, 0.2542, 0.004225, 0.2542, 0.004225, 0.2542, 0.004225, 0.2542, 0.004225, 0.2542, 0.004225, 0.2542, 0.004225, 0.2542, 0.004225, 0.2542, 0.004225, 0.2542, 0.004225, 0.2542, 0.004225, 0.2542, 0.004225, 0.2542, 0.004225, 0.2542, 0.004225, 0.2542, 0.004225, 0.2542, 0.004225, 0.2542, 0.004225, 0.2542, 0.004225, 0.2542, 0.004225, 0.2542, 0.004225, 0.2542, 0.004225, 0.2542, 0.004225, 0.2542, 0.004225, 0.2542, 0.004225, 0.2542, 0.004225, 0.2542, 0.004225, 0.2542, 0.004225, 0.2542, 0.004225, 0.2542, 0.004225, 0.2542, 0.004225, 0.2542, 0.004225, 0.2542, 0.004225, 0.2542, 0.004225, 0.2542, 0.004225, 0.2542, 0.004225, 0.2542, 0.004225, 0.2542, 0.004225, 0.2542, 0.004225, 0.2542, 0.004225, 0.2542, 0.004225, 0.2542, 0.004225, 0.2542, 0.004225, 0.2542, 0.004225, 0.2542, 0.004225, 0.2542, 0.004225, 0.2542, 0.004225, 0.2542, 0.004225, 0.2542, 0.004225, 0.2542, 0.004225, 0.2542, 0.004225, 0.2542, 0.004225, 0.2542, 0.004225, 0.2542, 0.004225, 0.2542, 0.004225, 0.2542, 0.004225, 0.2542, 0.004225, 0.2542, 0.004225, 0.2542, 0.004225, 0.2542, 0.004225, 0.2542, 0.004225, 0.2542, 0.004225, 0.2542, 0.004225, 0.2542, 0.004225, 0.2542, 0.004225, 0.2542, 0.004225, 0.2542, 0.004225, 0.2542, 0.004225, 0.2542, 0.004225, 0.2542, 0.004225, 0.2542, 0.004225, 0.2542, 0.004225, 0.2542, 0.004225, 0.2542, 0.004225, 0.2542, 0.004225, 0.2542, 0.004225, 0.2542, 0.004225, 0.2542, 0.004225, 0.2542, 0.004225, 0.2542, 0.004225, 0.2542, 0.004225, 0.2542, 0.004225, 0.2542, 0.004225, 0.2542, 0.004225, 0.2542, 0.004225, 0.2542, 0.004225, 0.2542, 0.004225, 0.2542, 0.004225, 0.2542, 0.004225, 0.2542, 0.004225, 0.2542, 0.004225, 0.2542, 0.004225, 0.2542, 0.004225, 0.2542, 0.004225, 0.2542, 0.004225, 0.2542, 0.004225, 0.2542, 0.004225, 0.2542, 0.004225, 0.2542, 0.004225, 0.2542, 0.004225, 0.2542, 0.004225, 0.2542, 0.004225, 0.2542, 0.004225, 0.2542, 0.004225, 0.2542, 0.004225, 0.2542, 0.004225, 0.2542, 0.004225, 0.2542, 0.004225, 0.2542, 0.004225, 0.2542, 0.004225, 0.2542, 0.004225, 0.2542, 0.004225, 0.2542, 0.004225, 0.2542, 0.004225, 0.2542, 0.004225, 0.2542, 0.004225, 0.2542, 0.004225, 0.2542, 0.2093, 0.04903, 0.18, 0.04903, 0.18, 0.04903, 0.2093, 0.04903, 0.6192, 0.04903, 0.5899, 0.04903, 0.5899, 0.04903, 0.6192, 0.04903, 0.2386, 0.04903, 0.2093, 0.04903, 0.2093, 0.04903, 0.2386, 0.04903, 0.6485, 0.04903, 0.6192, 0.04903, 0.6192, 0.04903, 0.6485, 0.04903, 0.2679, 0.04903, 0.2386, 0.04903, 0.2386, 0.04903, 0.2679, 0.04903, 0.6778, 0.04903, 0.6485, 0.04903, 0.6485, 0.04903, 0.6778, 0.04903, 0.2971, 0.04903, 0.2679, 0.04903, 0.2679, 0.04903, 0.2971, 0.04903, 0.7071, 0.04903, 0.6778, 0.04903, 0.6778, 0.04903, 0.7071, 0.04903, 0.3264, 0.04903, 0.2971, 0.04903, 0.2971, 0.04903, 0.3264, 0.04903, 0.7363, 0.04903, 0.7071, 0.04903, 0.7071, 0.04903, 0.7363, 0.04903, 0.3557, 0.04903, 0.3264, 0.04903, 0.3264, 0.04903, 0.3557, 0.04903, 0.7656, 0.04903, 0.7363, 0.04903, 0.7363, 0.04903, 0.7656, 0.04903, 0.385, 0.04903, 0.3557, 0.04903, 0.3557, 0.04903, 0.385, 0.04903, 0.7949, 0.04903, 0.7656, 0.04903, 0.7656, 0.04903, 0.7949, 0.04903, 0.4143, 0.04903, 0.385, 0.04903, 0.385, 0.04903, 0.4143, 0.04903, 0.8242, 0.04903, 0.7949, 0.04903, 0.7949, 0.04903, 0.8242, 0.04903, 0.4435, 0.04903, 0.4143, 0.04903, 0.4143, 0.04903, 0.4435, 0.04903, 0.06289, 0.04903, 0.0336, 0.04903, 0.0336, 0.04903, 0.06289, 0.04903, 0.8535, 0.04903, 0.8242, 0.04903, 0.8242, 0.04903, 0.8535, 0.04903, 0.4728, 0.04903, 0.4435, 0.04903, 0.4435, 0.04903, 0.4728, 0.04903, 0.09217, 0.04903, 0.06289, 0.04903, 0.06289, 0.04903, 0.09217, 0.04903, 0.8828, 0.04903, 0.8535, 0.04903, 0.8535, 0.04903, 0.8828, 0.04903, 0.5021, 0.04903, 0.4728, 0.04903, 0.4728, 0.04903, 0.5021, 0.04903, 0.1214, 0.04903, 0.09217, 0.04903, 0.09217, 0.04903, 0.1214, 0.04903, 0.912, 0.04903, 0.8828, 0.04903, 0.8828, 0.04903, 0.912, 0.04903, 0.5314, 0.04903, 0.5021, 0.04903, 0.5021, 0.04903, 0.5314, 0.04903, 0.1507, 0.04903, 0.1214, 0.04903, 0.1214, 0.04903, 0.1507, 0.04903, 0.9413, 0.04903, 0.912, 0.04903, 0.912, 0.04903, 0.9413, 0.04903, 0.5607, 0.04903, 0.5314, 0.04903, 0.5314, 0.04903, 0.5607, 0.04903, 0.18, 0.04903, 0.1507, 0.04903, 0.1507, 0.04903, 0.18, 0.04903, 0.9706, 0.04903, 0.9413, 0.04903, 0.9413, 0.04903, 0.9706, 0.04903, 0.5899, 0.04903, 0.5607, 0.04903, 0.5607, 0.04903, 0.5899, 0.04903])
me_cylinder.materials.append(mat_plastic)
me_cylinder.materials.append(mat_lid)
me_cylinder.update()

# ---- objects
ob_cylinder = bpy.data.objects.new('Cylinder', me_cylinder)
ob_empty = bpy.data.objects.new('Empty', None)
ob_sun = bpy.data.objects.new('Sun', light_sun)

# ---- transforms, parenting, visibility, modifiers, constraints
ob_cylinder.location = (0.0, 0.0, 0.0)
ob_empty.location = (0.0, 0.0, 0.0)
ob_empty.rotation_euler = (1.571, -0.0, -0.0)
ob_empty.empty_display_type = 'IMAGE'
ob_empty.empty_display_size = 5.0
ob_sun.location = (3.571, 4.56, 3.056)
ob_sun.rotation_euler = (0.03815, -0.01275, -0.001495)

# ---- collection membership
col_collection.objects.link(ob_cylinder)
col_collection.objects.link(ob_empty)
col_collection.objects.link(ob_sun)

# ---- scene / render settings (as saved in the file)
scene.frame_start = 1; scene.frame_end = 250; scene.frame_set(1)
scene.render.engine = 'BLENDER_EEVEE_NEXT'
scene.cycles.sampling_pattern = 'TABULATED_SOBOL'
scene.cycles.use_light_tree = False
scene.view_settings.view_transform = 'Filmic'
bpy.context.view_layer.update()

# ---- added for rendering (the .blend has no active camera): camera
cam_auto = bpy.data.cameras.new('AutoCamera')
cam_auto.lens = 50.0
cam_auto.sensor_width = 36.0
cam_auto.clip_end = 1000.0
ob_auto_camera = bpy.data.objects.new('AutoCamera', cam_auto)
scene.collection.objects.link(ob_auto_camera)
ob_auto_camera.location = (3.68336, -4.37826, 2.79287)
ob_auto_camera.rotation_euler = (1.09748, -7.21219e-08, 0.694738)
scene.camera = ob_auto_camera
bpy.context.view_layer.update()

